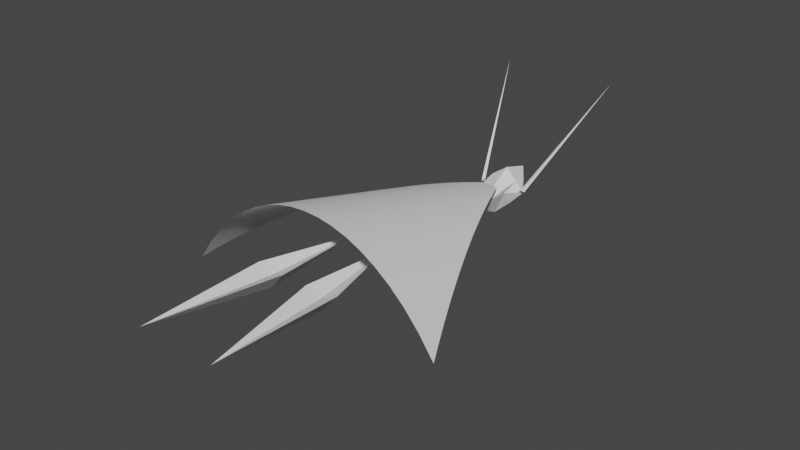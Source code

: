 # Source: Rain_Glider_MC.blend  (saved by Blender 4.0.36; exported with 4.5.12 LTS)
import bpy
from mathutils import Matrix  # noqa: F401  (used for matrix-valued properties, if any)

bpy.ops.wm.read_factory_settings(use_empty=True)
scene = bpy.context.scene
scene.name = 'Scene'

# ---- world
world_world = bpy.data.worlds.new('World'); scene.world = world_world
world_world.use_nodes = True; world_world.node_tree.nodes.clear()
_N = world_world.node_tree.nodes; _L = world_world.node_tree.links
n0 = _N.new('ShaderNodeOutputWorld'); n0.name = 'World Output'; n0.location = (300, 300)
n1 = _N.new('ShaderNodeBackground'); n1.name = 'Background'; n1.location = (10, 300)
n1.inputs[0].default_value = (0.05088, 0.05088, 0.05088, 1.0)
_L.new(n1.outputs[0], n0.inputs[0])
n0.is_active_output = True
world_world.color = (0.05088, 0.05088, 0.05088)
world_world.use_sun_shadow = False
world_world.sun_shadow_jitter_overblur = 0.0

# ---- meshes
me_ear_r_mesh = bpy.data.meshes.new('ear_r_mesh')
me_ear_r_mesh.from_pydata([(-0.01237, -0.02904, 0.01611), (0.1755, 0.2092, 1.29), (-0.01007, 0.002835, 0.01776), (0.01945, -0.03146, 0.01854), (0.02175, 0.0004119, 0.02019)], [], [(0, 1, 2), (2, 1, 4), (4, 1, 3), (3, 1, 0)])
_uv = me_ear_r_mesh.uv_layers.new(name='UVMap')
_uv.uv.foreach_set('vector', [0.375, 0.0, 0.625, 0.25, 0.375, 0.25, 0.375, 0.25, 0.625, 0.5, 0.375, 0.5, 0.375, 0.5, 0.625, 0.75, 0.375, 0.75, 0.375, 0.75, 0.625, 1.0, 0.375, 1.0])
me_ear_r_mesh.materials.append(None)
me_ear_r_mesh.use_remesh_fix_poles = True
me_ear_r_mesh.use_remesh_preserve_attributes = False
me_ear_r_mesh.update()
me_head_mesh = bpy.data.meshes.new('head_mesh')
me_head_mesh.from_pydata([(-9.537e-07, 0.01008, 0.1555), (5.662e-07, 0.1903, -0.0002527), (1.49e-07, 0.1855, 0.1309), (8.792e-07, -0.2306, -0.1191), (1.386e-06, 0.1646, -0.1137), (2.563e-06, -0.04688, -0.1843), (-1.532, -0.003003, 0.07813), (-1.534, 0.08041, 0.06618), (-1.533, 0.07059, -0.05021), (-1.533, -0.03015, -0.08387), (-1.533, -0.1034, 0.008809), (1.532, -0.003003, 0.07813), (1.533, -0.1034, 0.008809), (1.533, -0.03015, -0.08387), (1.533, 0.07059, -0.05021), (1.534, 0.08041, 0.06618), (2.213, 0.0008826, 0.02784), (2.214, -0.02917, 0.005978), (2.214, -0.006807, -0.02432), (2.214, 0.02346, -0.01397), (2.215, 0.02607, 0.02355), (-2.213, 0.0008826, 0.02784), (-2.215, 0.02607, 0.02355), (-2.214, 0.02346, -0.01397), (-2.214, -0.006807, -0.02432), (-2.214, -0.02917, 0.005978), (4.172e-07, -0.1705, -0.05042), (-4.47e-08, -0.1103, 0.01822), (-4.917e-07, -0.0501, 0.08687)], [], [(5, 13, 12, 3), (4, 1, 14), (8, 7, 2, 1), (8, 1, 14, 15, 11, 12, 3, 10, 6, 7), (4, 14, 13, 5), (0, 2, 7, 6), (10, 9, 5, 3), (0, 28, 27, 26, 3, 12, 11), (0, 11, 15, 2), (4, 8, 1), (2, 15, 14, 1), (4, 5, 9, 8), (8, 9, 24, 23), (14, 15, 20, 19), (0, 6, 10, 3, 26, 27, 28), (16, 17, 18, 19, 20), (13, 14, 19, 18), (11, 12, 17, 16), (12, 13, 18, 17), (15, 11, 16, 20), (21, 22, 23, 24, 25), (9, 10, 25, 24), (6, 7, 22, 21), (7, 8, 23, 22), (10, 6, 21, 25)])
_uv = me_head_mesh.uv_layers.new(name='UVMap')
_uv.uv.foreach_set('vector', [0.5, 0.5, 0.8517, 0.5, 0.8517, 0.6483, 0.5, 1.0, 1.0, 0.0, 0.9999, 8.467e-05, 1.0, 0.3522, 0.0, 0.6479, 0.1481, 0.5, 0.5, 0.5, 0.0, 1.0, 0.1479, 0.6478, 0.5, 1.0, 0.8521, 0.6478, 0.8519, 0.6116, 0.8514, 0.5005, 0.8517, 0.3517, 0.5, 8.465e-05, 0.1483, 0.3517, 0.1486, 0.5005, 0.1481, 0.6116, 1.0, 0.0, 1.0, 0.3517, 0.8517, 0.5, 0.5, 0.5, 0.5, 0.0, 0.5, 0.5, 0.1481, 0.5, 0.1486, 0.3514, 0.0, 0.6483, 0.1483, 0.5, 0.5, 0.5, 0.0, 1.0, 1.0, 0.0, 1.0, 2.117e-05, 1.0, 4.233e-05, 0.9999, 6.35e-05, 0.9999, 8.467e-05, 1.0, 0.3517, 1.0, 0.3514, 1.0, 0.0, 1.0, 0.3514, 0.8519, 0.5, 0.5, 0.5, 0.5, 0.0, 0.1483, 0.3517, 0.5, 8.465e-05, 0.5, 0.5, 0.8519, 0.5, 0.8521, 0.6479, 0.5, 1.0, 0.5, 0.0, 0.5, 0.5, 0.1483, 0.5, 0.1483, 0.3517, 0.1483, 0.3517, 0.1483, 0.5, 0.1483, 0.5, 0.1483, 0.3517, 0.8521, 0.6479, 0.8519, 0.5, 0.8519, 0.5, 0.8521, 0.6479, 0.5, 0.0, 0.1486, 0.3514, 0.1483, 0.3517, 0.5, 8.465e-05, 0.5, 6.349e-05, 0.5, 4.233e-05, 0.5, 2.116e-05, 1.0, 0.3514, 1.0, 0.3517, 0.8517, 0.5, 1.0, 0.3522, 0.8519, 0.5, 0.8517, 0.5, 1.0, 0.3517, 1.0, 0.3517, 0.8517, 0.5, 1.0, 0.3514, 1.0, 0.3517, 1.0, 0.3517, 1.0, 0.3514, 0.8517, 0.6483, 0.8517, 0.5, 0.8517, 0.5, 0.8517, 0.6483, 0.8519, 0.5, 1.0, 0.3514, 1.0, 0.3514, 0.8519, 0.5, 0.1486, 0.3514, 0.1481, 0.5, 0.1483, 0.3517, 0.1483, 0.5, 0.0, 0.6483, 0.1483, 0.5, 0.0, 0.6483, 0.0, 0.6483, 0.1483, 0.5, 0.1486, 0.3514, 0.1481, 0.5, 0.1481, 0.5, 0.1486, 0.3514, 0.1481, 0.6116, 0.1479, 0.6478, 0.1479, 0.6478, 0.1481, 0.6116, 0.1483, 0.3517, 0.1486, 0.5005, 0.1486, 0.5005, 0.1483, 0.3517])
me_head_mesh.materials.append(None)
me_head_mesh.use_remesh_fix_poles = True
me_head_mesh.use_remesh_preserve_attributes = False
me_head_mesh.update()
me_leg_l_mesh = bpy.data.meshes.new('leg_l_mesh')
me_leg_l_mesh.from_pydata([(0.0, 0.0, -4.371e-08), (-0.09546, 1.706, 0.01508), (-1.213, 1.0, -4.371e-08), (1.213, 1.0, -4.371e-08), (0.0, 1.0, 0.1034), (0.0, 1.0, 0.03627)], [], [(4, 3, 1), (0, 3, 4), (0, 4, 2), (2, 4, 1), (5, 1, 3), (0, 5, 3), (0, 2, 5), (2, 1, 5)])
_uv = me_leg_l_mesh.uv_layers.new(name='UVMap')
_uv.uv.foreach_set('vector', [0.5, 0.5, 1.0, 0.5, 0.5, 1.0, 1.0, 0.0, 1.0, 0.5, 0.5, 0.5, 0.5, 0.0, 0.5, 0.5, 0.0, 0.5, 0.0, 0.5, 0.5, 0.5, 0.0, 1.0, 0.5, 0.5, 0.5, 1.0, 1.0, 0.5, 1.0, 0.0, 0.5, 0.5, 1.0, 0.5, 0.5, 0.0, 0.0, 0.5, 0.5, 0.5, 0.0, 0.5, 0.0, 1.0, 0.5, 0.5])
me_leg_l_mesh.materials.append(None)
me_leg_l_mesh.use_remesh_fix_poles = True
me_leg_l_mesh.use_remesh_preserve_attributes = False
me_leg_l_mesh.update()
me_leg_r_mesh = bpy.data.meshes.new('leg_r_mesh')
me_leg_r_mesh.from_pydata([(0.0, 0.0, -4.371e-08), (0.09546, 1.706, 0.01508), (-1.213, 1.0, -4.371e-08), (1.213, 1.0, -4.371e-08), (0.0, 1.0, 0.1034), (0.0, 1.0, 0.03627)], [], [(4, 3, 1), (0, 3, 4), (0, 4, 2), (2, 4, 1), (5, 1, 3), (0, 5, 3), (0, 2, 5), (2, 1, 5)])
_uv = me_leg_r_mesh.uv_layers.new(name='UVMap')
_uv.uv.foreach_set('vector', [0.5, 0.5, 1.0, 0.5, 0.5, 1.0, 1.0, 0.0, 1.0, 0.5, 0.5, 0.5, 0.5, 0.0, 0.5, 0.5, 0.0, 0.5, 0.0, 0.5, 0.5, 0.5, 0.0, 1.0, 0.5, 0.5, 0.5, 1.0, 1.0, 0.5, 1.0, 0.0, 0.5, 0.5, 1.0, 0.5, 0.5, 0.0, 0.0, 0.5, 0.5, 0.5, 0.0, 0.5, 0.0, 1.0, 0.5, 0.5])
me_leg_r_mesh.materials.append(None)
me_leg_r_mesh.use_remesh_fix_poles = True
me_leg_r_mesh.use_remesh_preserve_attributes = False
me_leg_r_mesh.update()
me_clock_mesh = bpy.data.meshes.new('clock_mesh')
me_clock_mesh.from_pydata([(-1.0, -0.8742, -0.4694), (1.0, -0.8742, -0.4694), (-0.07183, 0.9548, 0.1689), (0.07183, 0.9548, 0.1689), (-0.1234, 0.8451, 0.1633), (-0.175, 0.7363, 0.1548), (-0.2265, 0.6283, 0.1432), (-0.2781, 0.5211, 0.1287), (-0.3297, 0.4147, 0.111), (-0.3812, 0.3092, 0.09011), (-0.4328, 0.2045, 0.06597), (-0.4844, 0.1006, 0.0391), (-0.5359, -0.001992, 0.007434), (-0.5875, -0.1038, -0.02726), (-0.639, -0.2046, -0.06581), (-0.6906, -0.3043, -0.1084), (-0.7422, -0.4028, -0.1554), (-0.7937, -0.5001, -0.207), (-0.8453, -0.596, -0.2637), (-0.8969, -0.6905, -0.3259), (-0.9484, -0.7833, -0.3942), (-0.8889, -0.9154, -0.3159), (-0.7778, -0.949, -0.1905), (-0.6667, -0.9764, -0.08812), (-0.5556, -0.9986, -0.005339), (-0.4444, -1.016, 0.06005), (-0.3333, -1.029, 0.1096), (-0.2222, -1.039, 0.1443), (-0.1111, -1.044, 0.1649), (-2.235e-08, -1.046, 0.1717), (0.1111, -1.044, 0.1649), (0.2222, -1.039, 0.1443), (0.3333, -1.029, 0.1096), (0.4444, -1.016, 0.06005), (0.5556, -0.9986, -0.005339), (0.6667, -0.9764, -0.08812), (0.7778, -0.949, -0.1905), (0.8889, -0.9154, -0.3159), (0.9484, -0.7833, -0.3942), (0.8969, -0.6905, -0.3259), (0.8453, -0.596, -0.2637), (0.7937, -0.5001, -0.207), (0.7422, -0.4028, -0.1554), (0.6906, -0.3043, -0.1084), (0.639, -0.2046, -0.06581), (0.5875, -0.1038, -0.02726), (0.5359, -0.001992, 0.007434), (0.4844, 0.1006, 0.0391), (0.4328, 0.2045, 0.06597), (0.3812, 0.3092, 0.09011), (0.3297, 0.4147, 0.111), (0.2781, 0.5211, 0.1287), (0.2265, 0.6283, 0.1432), (0.175, 0.7363, 0.1548), (0.1234, 0.8451, 0.1633), (0.06385, 0.9546, 0.1695), (0.05587, 0.9545, 0.17), (0.04789, 0.9543, 0.1704), (0.03991, 0.9542, 0.1708), (0.03192, 0.9541, 0.1711), (0.02394, 0.9541, 0.1714), (0.01596, 0.954, 0.1716), (0.007981, 0.954, 0.1717), (1.863e-09, 0.954, 0.1717), (-0.007981, 0.954, 0.1717), (-0.01596, 0.954, 0.1716), (-0.02394, 0.9541, 0.1714), (-0.03192, 0.9541, 0.1711), (-0.03991, 0.9542, 0.1708), (-0.04789, 0.9543, 0.1704), (-0.05587, 0.9545, 0.17), (-0.06385, 0.9546, 0.1695), (-0.8431, -0.8189, -0.2611), (-0.7972, -0.7213, -0.2107), (-0.7514, -0.6227, -0.1643), (-0.7055, -0.523, -0.1216), (-0.6597, -0.4224, -0.08239), (-0.6139, -0.3209, -0.0465), (-0.568, -0.2185, -0.01374), (-0.5222, -0.1154, 0.01603), (-0.4764, -0.01151, 0.04294), (-0.4305, 0.09294, 0.06783), (-0.3847, 0.1985, 0.08859), (-0.3389, 0.3045, 0.1075), (-0.293, 0.4113, 0.1239), (-0.2472, 0.5186, 0.1378), (-0.2014, 0.6267, 0.1492), (-0.1555, 0.7354, 0.1583), (-0.1097, 0.8447, 0.1651), (-0.7377, -0.8484, -0.1511), (-0.6976, -0.7471, -0.1145), (-0.6575, -0.6451, -0.08055), (-0.6174, -0.5424, -0.04911), (-0.5772, -0.4391, -0.02008), (-0.5371, -0.3351, 0.006652), (-0.497, -0.2306, 0.03116), (-0.4569, -0.1255, 0.05352), (-0.4168, -0.01977, 0.0738), (-0.3767, 0.08623, 0.09287), (-0.3366, 0.1932, 0.1083), (-0.2965, 0.3005, 0.1227), (-0.2564, 0.4082, 0.1352), (-0.2163, 0.5165, 0.1458), (-0.1762, 0.6253, 0.1545), (-0.1361, 0.7345, 0.1615), (-0.09597, 0.8442, 0.1666), (-0.6323, -0.8727, -0.06053), (-0.5979, -0.7685, -0.03474), (-0.5635, -0.6638, -0.01068), (-0.5292, -0.5587, 0.0117), (-0.4948, -0.4531, 0.03247), (-0.4604, -0.3472, 0.05166), (-0.426, -0.2408, 0.06933), (-0.3917, -0.134, 0.08549), (-0.3573, -0.02685, 0.1002), (-0.3229, 0.08047, 0.1143), (-0.2885, 0.1886, 0.1253), (-0.2541, 0.2969, 0.1358), (-0.2198, 0.4056, 0.1449), (-0.1854, 0.5146, 0.1527), (-0.151, 0.624, 0.1591), (-0.1166, 0.7338, 0.1642), (-0.08226, 0.8439, 0.168), (-0.5269, -0.8924, 0.01311), (-0.4983, -0.7859, 0.03044), (-0.4696, -0.6792, 0.04668), (-0.441, -0.5721, 0.06184), (-0.4123, -0.4648, 0.07595), (-0.3837, -0.3572, 0.08904), (-0.355, -0.2493, 0.1011), (-0.3264, -0.1412, 0.1122), (-0.2977, -0.03277, 0.1223), (-0.2691, 0.07565, 0.1324), (-0.2404, 0.1848, 0.1396), (-0.2118, 0.294, 0.1468), (-0.1831, 0.4034, 0.1531), (-0.1545, 0.5131, 0.1585), (-0.1258, 0.623, 0.163), (-0.0972, 0.7332, 0.1665), (-0.06855, 0.8436, 0.1691), (-0.4215, -0.9081, 0.07153), (-0.3986, -0.7998, 0.08234), (-0.3757, -0.6915, 0.0925), (-0.3528, -0.5829, 0.102), (-0.3299, -0.4742, 0.1109), (-0.3069, -0.3653, 0.1191), (-0.284, -0.2562, 0.1268), (-0.2611, -0.147, 0.1338), (-0.2382, -0.03757, 0.1402), (-0.2153, 0.07173, 0.147), (-0.1923, 0.1817, 0.1512), (-0.1694, 0.2916, 0.1558), (-0.1465, 0.4016, 0.1598), (-0.1236, 0.5118, 0.1633), (-0.1007, 0.6222, 0.1661), (-0.07776, 0.7327, 0.1684), (-0.05484, 0.8433, 0.17), (-0.3161, -0.9199, 0.1159), (-0.299, -0.8104, 0.1219), (-0.2818, -0.7008, 0.1275), (-0.2646, -0.5911, 0.1328), (-0.2474, -0.4813, 0.1377), (-0.2302, -0.3715, 0.1423), (-0.213, -0.2615, 0.1465), (-0.1958, -0.1514, 0.1505), (-0.1786, -0.04128, 0.154), (-0.1615, 0.06869, 0.1583), (-0.1443, 0.1793, 0.1602), (-0.1271, 0.2897, 0.1628), (-0.1099, 0.4002, 0.165), (-0.0927, 0.5108, 0.167), (-0.07551, 0.6215, 0.1686), (-0.05832, 0.7323, 0.1698), (-0.04113, 0.8431, 0.1708), (-0.2108, -0.9283, 0.1471), (-0.1993, -0.8179, 0.1497), (-0.1878, -0.7074, 0.1522), (-0.1764, -0.5969, 0.1545), (-0.1649, -0.4864, 0.1567), (-0.1535, -0.3759, 0.1587), (-0.142, -0.2652, 0.1606), (-0.1306, -0.1546, 0.1623), (-0.1191, -0.04391, 0.1639), (-0.1076, 0.06654, 0.1664), (-0.09617, 0.1776, 0.1666), (-0.08472, 0.2884, 0.1677), (-0.07326, 0.3992, 0.1687), (-0.0618, 0.5101, 0.1696), (-0.05034, 0.621, 0.1703), (-0.03888, 0.732, 0.1709), (-0.02742, 0.843, 0.1713), (-0.1054, -0.9333, 0.1656), (-0.09965, -0.8223, 0.1662), (-0.09392, -0.7114, 0.1668), (-0.08819, -0.6004, 0.1674), (-0.08246, -0.4894, 0.168), (-0.07673, -0.3785, 0.1685), (-0.07101, -0.2675, 0.1689), (-0.06528, -0.1565, 0.1694), (-0.05955, -0.04549, 0.1698), (-0.05382, 0.06525, 0.1712), (-0.04809, 0.1766, 0.1704), (-0.04236, 0.2876, 0.1707), (-0.03663, 0.3986, 0.171), (-0.0309, 0.5097, 0.1712), (-0.02517, 0.6208, 0.1714), (-0.01944, 0.7318, 0.1715), (-0.01371, 0.8429, 0.1716), (-2.101e-08, -0.9349, 0.1717), (-1.966e-08, -0.8238, 0.1717), (-1.832e-08, -0.7127, 0.1717), (-1.697e-08, -0.6016, 0.1717), (-1.563e-08, -0.4905, 0.1717), (-1.428e-08, -0.3793, 0.1717), (-1.294e-08, -0.2682, 0.1717), (-1.159e-08, -0.1571, 0.1717), (-1.024e-08, -0.04601, 0.1717), (-1.156e-08, 0.06482, 0.1728), (-7.554e-09, 0.1762, 0.1717), (-6.209e-09, 0.2873, 0.1717), (-4.864e-09, 0.3984, 0.1717), (-3.518e-09, 0.5095, 0.1717), (-2.173e-09, 0.6207, 0.1717), (-8.278e-10, 0.7318, 0.1717), (5.174e-10, 0.8429, 0.1717), (0.1054, -0.9333, 0.1656), (0.09965, -0.8223, 0.1662), (0.09392, -0.7114, 0.1668), (0.08819, -0.6004, 0.1674), (0.08246, -0.4894, 0.168), (0.07673, -0.3785, 0.1685), (0.07101, -0.2675, 0.1689), (0.06528, -0.1565, 0.1694), (0.05955, -0.04549, 0.1698), (0.05382, 0.06525, 0.1712), (0.04809, 0.1766, 0.1704), (0.04236, 0.2876, 0.1707), (0.03663, 0.3986, 0.171), (0.0309, 0.5097, 0.1712), (0.02517, 0.6208, 0.1714), (0.01944, 0.7318, 0.1715), (0.01371, 0.8429, 0.1716), (0.2108, -0.9283, 0.1471), (0.1993, -0.8179, 0.1497), (0.1878, -0.7074, 0.1522), (0.1764, -0.5969, 0.1545), (0.1649, -0.4864, 0.1567), (0.1535, -0.3759, 0.1587), (0.142, -0.2652, 0.1606), (0.1306, -0.1546, 0.1623), (0.1191, -0.04391, 0.1639), (0.1076, 0.06654, 0.1664), (0.09617, 0.1776, 0.1666), (0.08472, 0.2884, 0.1677), (0.07326, 0.3992, 0.1687), (0.0618, 0.5101, 0.1696), (0.05034, 0.621, 0.1703), (0.03888, 0.732, 0.1709), (0.02742, 0.843, 0.1713), (0.3161, -0.9199, 0.1159), (0.299, -0.8104, 0.1219), (0.2818, -0.7008, 0.1275), (0.2646, -0.5911, 0.1328), (0.2474, -0.4813, 0.1377), (0.2302, -0.3715, 0.1423), (0.213, -0.2615, 0.1465), (0.1958, -0.1514, 0.1505), (0.1786, -0.04128, 0.154), (0.1615, 0.06869, 0.1583), (0.1443, 0.1793, 0.1602), (0.1271, 0.2897, 0.1628), (0.1099, 0.4002, 0.165), (0.0927, 0.5108, 0.167), (0.07551, 0.6215, 0.1686), (0.05832, 0.7323, 0.1698), (0.04113, 0.8431, 0.1708), (0.4215, -0.9081, 0.07153), (0.3986, -0.7998, 0.08234), (0.3757, -0.6915, 0.0925), (0.3528, -0.5829, 0.102), (0.3299, -0.4742, 0.1109), (0.3069, -0.3653, 0.1191), (0.284, -0.2562, 0.1268), (0.2611, -0.147, 0.1338), (0.2382, -0.03757, 0.1402), (0.2153, 0.07173, 0.147), (0.1923, 0.1817, 0.1512), (0.1694, 0.2916, 0.1558), (0.1465, 0.4016, 0.1598), (0.1236, 0.5118, 0.1633), (0.1007, 0.6222, 0.1661), (0.07776, 0.7327, 0.1684), (0.05484, 0.8433, 0.17), (0.5269, -0.8924, 0.01311), (0.4983, -0.7859, 0.03044), (0.4696, -0.6792, 0.04668), (0.441, -0.5721, 0.06184), (0.4123, -0.4648, 0.07595), (0.3837, -0.3572, 0.08904), (0.355, -0.2493, 0.1011), (0.3264, -0.1412, 0.1122), (0.2977, -0.03277, 0.1223), (0.2691, 0.07565, 0.1324), (0.2404, 0.1848, 0.1396), (0.2118, 0.294, 0.1468), (0.1831, 0.4034, 0.1531), (0.1545, 0.5131, 0.1585), (0.1258, 0.623, 0.163), (0.0972, 0.7332, 0.1665), (0.06855, 0.8436, 0.1691), (0.6323, -0.8727, -0.06053), (0.5979, -0.7685, -0.03474), (0.5635, -0.6638, -0.01068), (0.5292, -0.5587, 0.0117), (0.4948, -0.4531, 0.03247), (0.4604, -0.3472, 0.05166), (0.426, -0.2408, 0.06933), (0.3917, -0.134, 0.08549), (0.3573, -0.02685, 0.1002), (0.3229, 0.08047, 0.1143), (0.2885, 0.1886, 0.1253), (0.2541, 0.2969, 0.1358), (0.2198, 0.4056, 0.1449), (0.1854, 0.5146, 0.1527), (0.151, 0.624, 0.1591), (0.1166, 0.7338, 0.1642), (0.08226, 0.8439, 0.168), (0.7377, -0.8484, -0.1511), (0.6976, -0.7471, -0.1145), (0.6575, -0.6451, -0.08055), (0.6174, -0.5424, -0.04911), (0.5772, -0.4391, -0.02008), (0.5371, -0.3351, 0.006652), (0.497, -0.2306, 0.03116), (0.4569, -0.1255, 0.05352), (0.4168, -0.01977, 0.0738), (0.3767, 0.08623, 0.09287), (0.3366, 0.1932, 0.1083), (0.2965, 0.3005, 0.1227), (0.2564, 0.4082, 0.1352), (0.2163, 0.5165, 0.1458), (0.1762, 0.6253, 0.1545), (0.1361, 0.7345, 0.1615), (0.09597, 0.8442, 0.1666), (0.8431, -0.8189, -0.2611), (0.7972, -0.7213, -0.2107), (0.7514, -0.6227, -0.1643), (0.7055, -0.523, -0.1216), (0.6597, -0.4224, -0.08239), (0.6139, -0.3209, -0.0465), (0.568, -0.2185, -0.01374), (0.5222, -0.1154, 0.01603), (0.4764, -0.01151, 0.04294), (0.4305, 0.09294, 0.06783), (0.3847, 0.1985, 0.08859), (0.3389, 0.3045, 0.1075), (0.293, 0.4113, 0.1239), (0.2472, 0.5186, 0.1378), (0.2014, 0.6267, 0.1492), (0.1555, 0.7354, 0.1583), (0.1097, 0.8447, 0.1651)], [], [(360, 54, 3, 55), (4, 88, 71, 2), (88, 105, 70, 71), (105, 122, 69, 70), (122, 139, 68, 69), (139, 156, 67, 68), (156, 173, 66, 67), (173, 190, 65, 66), (190, 207, 64, 65), (207, 224, 63, 64), (224, 241, 62, 63), (241, 258, 61, 62), (258, 275, 60, 61), (275, 292, 59, 60), (292, 309, 58, 59), (309, 326, 57, 58), (326, 343, 56, 57), (343, 360, 55, 56), (0, 21, 72, 20), (20, 72, 73, 19), (19, 73, 74, 18), (18, 74, 75, 17), (17, 75, 76, 16), (16, 76, 77, 15), (15, 77, 78, 14), (14, 78, 79, 13), (13, 79, 80, 12), (12, 80, 81, 11), (11, 81, 82, 10), (10, 82, 83, 9), (9, 83, 84, 8), (8, 84, 85, 7), (7, 85, 86, 6), (6, 86, 87, 5), (5, 87, 88, 4), (21, 22, 89, 72), (72, 89, 90, 73), (73, 90, 91, 74), (74, 91, 92, 75), (75, 92, 93, 76), (76, 93, 94, 77), (77, 94, 95, 78), (78, 95, 96, 79), (79, 96, 97, 80), (80, 97, 98, 81), (81, 98, 99, 82), (82, 99, 100, 83), (83, 100, 101, 84), (84, 101, 102, 85), (85, 102, 103, 86), (86, 103, 104, 87), (87, 104, 105, 88), (22, 23, 106, 89), (89, 106, 107, 90), (90, 107, 108, 91), (91, 108, 109, 92), (92, 109, 110, 93), (93, 110, 111, 94), (94, 111, 112, 95), (95, 112, 113, 96), (96, 113, 114, 97), (97, 114, 115, 98), (98, 115, 116, 99), (99, 116, 117, 100), (100, 117, 118, 101), (101, 118, 119, 102), (102, 119, 120, 103), (103, 120, 121, 104), (104, 121, 122, 105), (23, 24, 123, 106), (106, 123, 124, 107), (107, 124, 125, 108), (108, 125, 126, 109), (109, 126, 127, 110), (110, 127, 128, 111), (111, 128, 129, 112), (112, 129, 130, 113), (113, 130, 131, 114), (114, 131, 132, 115), (115, 132, 133, 116), (116, 133, 134, 117), (117, 134, 135, 118), (118, 135, 136, 119), (119, 136, 137, 120), (120, 137, 138, 121), (121, 138, 139, 122), (24, 25, 140, 123), (123, 140, 141, 124), (124, 141, 142, 125), (125, 142, 143, 126), (126, 143, 144, 127), (127, 144, 145, 128), (128, 145, 146, 129), (129, 146, 147, 130), (130, 147, 148, 131), (131, 148, 149, 132), (132, 149, 150, 133), (133, 150, 151, 134), (134, 151, 152, 135), (135, 152, 153, 136), (136, 153, 154, 137), (137, 154, 155, 138), (138, 155, 156, 139), (25, 26, 157, 140), (140, 157, 158, 141), (141, 158, 159, 142), (142, 159, 160, 143), (143, 160, 161, 144), (144, 161, 162, 145), (145, 162, 163, 146), (146, 163, 164, 147), (147, 164, 165, 148), (148, 165, 166, 149), (149, 166, 167, 150), (150, 167, 168, 151), (151, 168, 169, 152), (152, 169, 170, 153), (153, 170, 171, 154), (154, 171, 172, 155), (155, 172, 173, 156), (26, 27, 174, 157), (157, 174, 175, 158), (158, 175, 176, 159), (159, 176, 177, 160), (160, 177, 178, 161), (161, 178, 179, 162), (162, 179, 180, 163), (163, 180, 181, 164), (164, 181, 182, 165), (165, 182, 183, 166), (166, 183, 184, 167), (167, 184, 185, 168), (168, 185, 186, 169), (169, 186, 187, 170), (170, 187, 188, 171), (171, 188, 189, 172), (172, 189, 190, 173), (27, 28, 191, 174), (174, 191, 192, 175), (175, 192, 193, 176), (176, 193, 194, 177), (177, 194, 195, 178), (178, 195, 196, 179), (179, 196, 197, 180), (180, 197, 198, 181), (181, 198, 199, 182), (182, 199, 200, 183), (183, 200, 201, 184), (184, 201, 202, 185), (185, 202, 203, 186), (186, 203, 204, 187), (187, 204, 205, 188), (188, 205, 206, 189), (189, 206, 207, 190), (28, 29, 208, 191), (191, 208, 209, 192), (192, 209, 210, 193), (193, 210, 211, 194), (194, 211, 212, 195), (195, 212, 213, 196), (196, 213, 214, 197), (197, 214, 215, 198), (198, 215, 216, 199), (199, 216, 217, 200), (200, 217, 218, 201), (201, 218, 219, 202), (202, 219, 220, 203), (203, 220, 221, 204), (204, 221, 222, 205), (205, 222, 223, 206), (206, 223, 224, 207), (29, 30, 225, 208), (208, 225, 226, 209), (209, 226, 227, 210), (210, 227, 228, 211), (211, 228, 229, 212), (212, 229, 230, 213), (213, 230, 231, 214), (214, 231, 232, 215), (215, 232, 233, 216), (216, 233, 234, 217), (217, 234, 235, 218), (218, 235, 236, 219), (219, 236, 237, 220), (220, 237, 238, 221), (221, 238, 239, 222), (222, 239, 240, 223), (223, 240, 241, 224), (30, 31, 242, 225), (225, 242, 243, 226), (226, 243, 244, 227), (227, 244, 245, 228), (228, 245, 246, 229), (229, 246, 247, 230), (230, 247, 248, 231), (231, 248, 249, 232), (232, 249, 250, 233), (233, 250, 251, 234), (234, 251, 252, 235), (235, 252, 253, 236), (236, 253, 254, 237), (237, 254, 255, 238), (238, 255, 256, 239), (239, 256, 257, 240), (240, 257, 258, 241), (31, 32, 259, 242), (242, 259, 260, 243), (243, 260, 261, 244), (244, 261, 262, 245), (245, 262, 263, 246), (246, 263, 264, 247), (247, 264, 265, 248), (248, 265, 266, 249), (249, 266, 267, 250), (250, 267, 268, 251), (251, 268, 269, 252), (252, 269, 270, 253), (253, 270, 271, 254), (254, 271, 272, 255), (255, 272, 273, 256), (256, 273, 274, 257), (257, 274, 275, 258), (32, 33, 276, 259), (259, 276, 277, 260), (260, 277, 278, 261), (261, 278, 279, 262), (262, 279, 280, 263), (263, 280, 281, 264), (264, 281, 282, 265), (265, 282, 283, 266), (266, 283, 284, 267), (267, 284, 285, 268), (268, 285, 286, 269), (269, 286, 287, 270), (270, 287, 288, 271), (271, 288, 289, 272), (272, 289, 290, 273), (273, 290, 291, 274), (274, 291, 292, 275), (33, 34, 293, 276), (276, 293, 294, 277), (277, 294, 295, 278), (278, 295, 296, 279), (279, 296, 297, 280), (280, 297, 298, 281), (281, 298, 299, 282), (282, 299, 300, 283), (283, 300, 301, 284), (284, 301, 302, 285), (285, 302, 303, 286), (286, 303, 304, 287), (287, 304, 305, 288), (288, 305, 306, 289), (289, 306, 307, 290), (290, 307, 308, 291), (291, 308, 309, 292), (34, 35, 310, 293), (293, 310, 311, 294), (294, 311, 312, 295), (295, 312, 313, 296), (296, 313, 314, 297), (297, 314, 315, 298), (298, 315, 316, 299), (299, 316, 317, 300), (300, 317, 318, 301), (301, 318, 319, 302), (302, 319, 320, 303), (303, 320, 321, 304), (304, 321, 322, 305), (305, 322, 323, 306), (306, 323, 324, 307), (307, 324, 325, 308), (308, 325, 326, 309), (35, 36, 327, 310), (310, 327, 328, 311), (311, 328, 329, 312), (312, 329, 330, 313), (313, 330, 331, 314), (314, 331, 332, 315), (315, 332, 333, 316), (316, 333, 334, 317), (317, 334, 335, 318), (318, 335, 336, 319), (319, 336, 337, 320), (320, 337, 338, 321), (321, 338, 339, 322), (322, 339, 340, 323), (323, 340, 341, 324), (324, 341, 342, 325), (325, 342, 343, 326), (36, 37, 344, 327), (327, 344, 345, 328), (328, 345, 346, 329), (329, 346, 347, 330), (330, 347, 348, 331), (331, 348, 349, 332), (332, 349, 350, 333), (333, 350, 351, 334), (334, 351, 352, 335), (335, 352, 353, 336), (336, 353, 354, 337), (337, 354, 355, 338), (338, 355, 356, 339), (339, 356, 357, 340), (340, 357, 358, 341), (341, 358, 359, 342), (342, 359, 360, 343), (37, 1, 38, 344), (344, 38, 39, 345), (345, 39, 40, 346), (346, 40, 41, 347), (347, 41, 42, 348), (348, 42, 43, 349), (349, 43, 44, 350), (350, 44, 45, 351), (351, 45, 46, 352), (352, 46, 47, 353), (353, 47, 48, 354), (354, 48, 49, 355), (355, 49, 50, 356), (356, 50, 51, 357), (357, 51, 52, 358), (358, 52, 53, 359), (359, 53, 54, 360)])
me_clock_mesh.polygons.foreach_set('use_smooth', [True] * 324)
_uv = me_clock_mesh.uv_layers.new(name='UVMap')
_uv.uv.foreach_set('vector', [0.9444, 0.9444, 1.0, 0.9444, 1.0, 1.0, 0.9444, 1.0, 0.0, 0.9444, 0.05556, 0.9444, 0.05556, 1.0, 0.0, 1.0, 0.05556, 0.9444, 0.1111, 0.9444, 0.1111, 1.0, 0.05556, 1.0, 0.1111, 0.9444, 0.1667, 0.9444, 0.1667, 1.0, 0.1111, 1.0, 0.1667, 0.9444, 0.2222, 0.9444, 0.2222, 1.0, 0.1667, 1.0, 0.2222, 0.9444, 0.2778, 0.9444, 0.2778, 1.0, 0.2222, 1.0, 0.2778, 0.9444, 0.3333, 0.9444, 0.3333, 1.0, 0.2778, 1.0, 0.3333, 0.9444, 0.3889, 0.9444, 0.3889, 1.0, 0.3333, 1.0, 0.3889, 0.9444, 0.4444, 0.9444, 0.4444, 1.0, 0.3889, 1.0, 0.4444, 0.9444, 0.5, 0.9444, 0.5, 1.0, 0.4444, 1.0, 0.5, 0.9444, 0.5556, 0.9444, 0.5556, 1.0, 0.5, 1.0, 0.5556, 0.9444, 0.6111, 0.9444, 0.6111, 1.0, 0.5556, 1.0, 0.6111, 0.9444, 0.6667, 0.9444, 0.6667, 1.0, 0.6111, 1.0, 0.6667, 0.9444, 0.7222, 0.9444, 0.7222, 1.0, 0.6667, 1.0, 0.7222, 0.9444, 0.7778, 0.9444, 0.7778, 1.0, 0.7222, 1.0, 0.7778, 0.9444, 0.8333, 0.9444, 0.8333, 1.0, 0.7778, 1.0, 0.8333, 0.9444, 0.8889, 0.9444, 0.8889, 1.0, 0.8333, 1.0, 0.8889, 0.9444, 0.9444, 0.9444, 0.9444, 1.0, 0.8889, 1.0, 0.0, 0.0, 0.05556, 0.0, 0.05556, 0.05556, 0.0, 0.05556, 0.0, 0.05556, 0.05556, 0.05556, 0.05556, 0.1111, 0.0, 0.1111, 0.0, 0.1111, 0.05556, 0.1111, 0.05556, 0.1667, 0.0, 0.1667, 0.0, 0.1667, 0.05556, 0.1667, 0.05556, 0.2222, 0.0, 0.2222, 0.0, 0.2222, 0.05556, 0.2222, 0.05556, 0.2778, 0.0, 0.2778, 0.0, 0.2778, 0.05556, 0.2778, 0.05556, 0.3333, 0.0, 0.3333, 0.0, 0.3333, 0.05556, 0.3333, 0.05556, 0.3889, 0.0, 0.3889, 0.0, 0.3889, 0.05556, 0.3889, 0.05556, 0.4444, 0.0, 0.4444, 0.0, 0.4444, 0.05556, 0.4444, 0.05556, 0.5, 0.0, 0.5, 0.0, 0.5, 0.05556, 0.5, 0.05556, 0.5556, 0.0, 0.5556, 0.0, 0.5556, 0.05556, 0.5556, 0.05556, 0.6111, 0.0, 0.6111, 0.0, 0.6111, 0.05556, 0.6111, 0.05556, 0.6667, 0.0, 0.6667, 0.0, 0.6667, 0.05556, 0.6667, 0.05556, 0.7222, 0.0, 0.7222, 0.0, 0.7222, 0.05556, 0.7222, 0.05556, 0.7778, 0.0, 0.7778, 0.0, 0.7778, 0.05556, 0.7778, 0.05556, 0.8333, 0.0, 0.8333, 0.0, 0.8333, 0.05556, 0.8333, 0.05556, 0.8889, 0.0, 0.8889, 0.0, 0.8889, 0.05556, 0.8889, 0.05556, 0.9444, 0.0, 0.9444, 0.05556, 0.0, 0.1111, 0.0, 0.1111, 0.05556, 0.05556, 0.05556, 0.05556, 0.05556, 0.1111, 0.05556, 0.1111, 0.1111, 0.05556, 0.1111, 0.05556, 0.1111, 0.1111, 0.1111, 0.1111, 0.1667, 0.05556, 0.1667, 0.05556, 0.1667, 0.1111, 0.1667, 0.1111, 0.2222, 0.05556, 0.2222, 0.05556, 0.2222, 0.1111, 0.2222, 0.1111, 0.2778, 0.05556, 0.2778, 0.05556, 0.2778, 0.1111, 0.2778, 0.1111, 0.3333, 0.05556, 0.3333, 0.05556, 0.3333, 0.1111, 0.3333, 0.1111, 0.3889, 0.05556, 0.3889, 0.05556, 0.3889, 0.1111, 0.3889, 0.1111, 0.4444, 0.05556, 0.4444, 0.05556, 0.4444, 0.1111, 0.4444, 0.1111, 0.5, 0.05556, 0.5, 0.05556, 0.5, 0.1111, 0.5, 0.1111, 0.5556, 0.05556, 0.5556, 0.05556, 0.5556, 0.1111, 0.5556, 0.1111, 0.6111, 0.05556, 0.6111, 0.05556, 0.6111, 0.1111, 0.6111, 0.1111, 0.6667, 0.05556, 0.6667, 0.05556, 0.6667, 0.1111, 0.6667, 0.1111, 0.7222, 0.05556, 0.7222, 0.05556, 0.7222, 0.1111, 0.7222, 0.1111, 0.7778, 0.05556, 0.7778, 0.05556, 0.7778, 0.1111, 0.7778, 0.1111, 0.8333, 0.05556, 0.8333, 0.05556, 0.8333, 0.1111, 0.8333, 0.1111, 0.8889, 0.05556, 0.8889, 0.05556, 0.8889, 0.1111, 0.8889, 0.1111, 0.9444, 0.05556, 0.9444, 0.1111, 0.0, 0.1667, 0.0, 0.1667, 0.05556, 0.1111, 0.05556, 0.1111, 0.05556, 0.1667, 0.05556, 0.1667, 0.1111, 0.1111, 0.1111, 0.1111, 0.1111, 0.1667, 0.1111, 0.1667, 0.1667, 0.1111, 0.1667, 0.1111, 0.1667, 0.1667, 0.1667, 0.1667, 0.2222, 0.1111, 0.2222, 0.1111, 0.2222, 0.1667, 0.2222, 0.1667, 0.2778, 0.1111, 0.2778, 0.1111, 0.2778, 0.1667, 0.2778, 0.1667, 0.3333, 0.1111, 0.3333, 0.1111, 0.3333, 0.1667, 0.3333, 0.1667, 0.3889, 0.1111, 0.3889, 0.1111, 0.3889, 0.1667, 0.3889, 0.1667, 0.4444, 0.1111, 0.4444, 0.1111, 0.4444, 0.1667, 0.4444, 0.1667, 0.5, 0.1111, 0.5, 0.1111, 0.5, 0.1667, 0.5, 0.1667, 0.5556, 0.1111, 0.5556, 0.1111, 0.5556, 0.1667, 0.5556, 0.1667, 0.6111, 0.1111, 0.6111, 0.1111, 0.6111, 0.1667, 0.6111, 0.1667, 0.6667, 0.1111, 0.6667, 0.1111, 0.6667, 0.1667, 0.6667, 0.1667, 0.7222, 0.1111, 0.7222, 0.1111, 0.7222, 0.1667, 0.7222, 0.1667, 0.7778, 0.1111, 0.7778, 0.1111, 0.7778, 0.1667, 0.7778, 0.1667, 0.8333, 0.1111, 0.8333, 0.1111, 0.8333, 0.1667, 0.8333, 0.1667, 0.8889, 0.1111, 0.8889, 0.1111, 0.8889, 0.1667, 0.8889, 0.1667, 0.9444, 0.1111, 0.9444, 0.1667, 0.0, 0.2222, 0.0, 0.2222, 0.05556, 0.1667, 0.05556, 0.1667, 0.05556, 0.2222, 0.05556, 0.2222, 0.1111, 0.1667, 0.1111, 0.1667, 0.1111, 0.2222, 0.1111, 0.2222, 0.1667, 0.1667, 0.1667, 0.1667, 0.1667, 0.2222, 0.1667, 0.2222, 0.2222, 0.1667, 0.2222, 0.1667, 0.2222, 0.2222, 0.2222, 0.2222, 0.2778, 0.1667, 0.2778, 0.1667, 0.2778, 0.2222, 0.2778, 0.2222, 0.3333, 0.1667, 0.3333, 0.1667, 0.3333, 0.2222, 0.3333, 0.2222, 0.3889, 0.1667, 0.3889, 0.1667, 0.3889, 0.2222, 0.3889, 0.2222, 0.4444, 0.1667, 0.4444, 0.1667, 0.4444, 0.2222, 0.4444, 0.2222, 0.5, 0.1667, 0.5, 0.1667, 0.5, 0.2222, 0.5, 0.2222, 0.5556, 0.1667, 0.5556, 0.1667, 0.5556, 0.2222, 0.5556, 0.2222, 0.6111, 0.1667, 0.6111, 0.1667, 0.6111, 0.2222, 0.6111, 0.2222, 0.6667, 0.1667, 0.6667, 0.1667, 0.6667, 0.2222, 0.6667, 0.2222, 0.7222, 0.1667, 0.7222, 0.1667, 0.7222, 0.2222, 0.7222, 0.2222, 0.7778, 0.1667, 0.7778, 0.1667, 0.7778, 0.2222, 0.7778, 0.2222, 0.8333, 0.1667, 0.8333, 0.1667, 0.8333, 0.2222, 0.8333, 0.2222, 0.8889, 0.1667, 0.8889, 0.1667, 0.8889, 0.2222, 0.8889, 0.2222, 0.9444, 0.1667, 0.9444, 0.2222, 0.0, 0.2778, 0.0, 0.2778, 0.05556, 0.2222, 0.05556, 0.2222, 0.05556, 0.2778, 0.05556, 0.2778, 0.1111, 0.2222, 0.1111, 0.2222, 0.1111, 0.2778, 0.1111, 0.2778, 0.1667, 0.2222, 0.1667, 0.2222, 0.1667, 0.2778, 0.1667, 0.2778, 0.2222, 0.2222, 0.2222, 0.2222, 0.2222, 0.2778, 0.2222, 0.2778, 0.2778, 0.2222, 0.2778, 0.2222, 0.2778, 0.2778, 0.2778, 0.2778, 0.3333, 0.2222, 0.3333, 0.2222, 0.3333, 0.2778, 0.3333, 0.2778, 0.3889, 0.2222, 0.3889, 0.2222, 0.3889, 0.2778, 0.3889, 0.2778, 0.4444, 0.2222, 0.4444, 0.2222, 0.4444, 0.2778, 0.4444, 0.2778, 0.5, 0.2222, 0.5, 0.2222, 0.5, 0.2778, 0.5, 0.2778, 0.5556, 0.2222, 0.5556, 0.2222, 0.5556, 0.2778, 0.5556, 0.2778, 0.6111, 0.2222, 0.6111, 0.2222, 0.6111, 0.2778, 0.6111, 0.2778, 0.6667, 0.2222, 0.6667, 0.2222, 0.6667, 0.2778, 0.6667, 0.2778, 0.7222, 0.2222, 0.7222, 0.2222, 0.7222, 0.2778, 0.7222, 0.2778, 0.7778, 0.2222, 0.7778, 0.2222, 0.7778, 0.2778, 0.7778, 0.2778, 0.8333, 0.2222, 0.8333, 0.2222, 0.8333, 0.2778, 0.8333, 0.2778, 0.8889, 0.2222, 0.8889, 0.2222, 0.8889, 0.2778, 0.8889, 0.2778, 0.9444, 0.2222, 0.9444, 0.2778, 0.0, 0.3333, 0.0, 0.3333, 0.05556, 0.2778, 0.05556, 0.2778, 0.05556, 0.3333, 0.05556, 0.3333, 0.1111, 0.2778, 0.1111, 0.2778, 0.1111, 0.3333, 0.1111, 0.3333, 0.1667, 0.2778, 0.1667, 0.2778, 0.1667, 0.3333, 0.1667, 0.3333, 0.2222, 0.2778, 0.2222, 0.2778, 0.2222, 0.3333, 0.2222, 0.3333, 0.2778, 0.2778, 0.2778, 0.2778, 0.2778, 0.3333, 0.2778, 0.3333, 0.3333, 0.2778, 0.3333, 0.2778, 0.3333, 0.3333, 0.3333, 0.3333, 0.3889, 0.2778, 0.3889, 0.2778, 0.3889, 0.3333, 0.3889, 0.3333, 0.4444, 0.2778, 0.4444, 0.2778, 0.4444, 0.3333, 0.4444, 0.3333, 0.5, 0.2778, 0.5, 0.2778, 0.5, 0.3333, 0.5, 0.3333, 0.5556, 0.2778, 0.5556, 0.2778, 0.5556, 0.3333, 0.5556, 0.3333, 0.6111, 0.2778, 0.6111, 0.2778, 0.6111, 0.3333, 0.6111, 0.3333, 0.6667, 0.2778, 0.6667, 0.2778, 0.6667, 0.3333, 0.6667, 0.3333, 0.7222, 0.2778, 0.7222, 0.2778, 0.7222, 0.3333, 0.7222, 0.3333, 0.7778, 0.2778, 0.7778, 0.2778, 0.7778, 0.3333, 0.7778, 0.3333, 0.8333, 0.2778, 0.8333, 0.2778, 0.8333, 0.3333, 0.8333, 0.3333, 0.8889, 0.2778, 0.8889, 0.2778, 0.8889, 0.3333, 0.8889, 0.3333, 0.9444, 0.2778, 0.9444, 0.3333, 0.0, 0.3889, 0.0, 0.3889, 0.05556, 0.3333, 0.05556, 0.3333, 0.05556, 0.3889, 0.05556, 0.3889, 0.1111, 0.3333, 0.1111, 0.3333, 0.1111, 0.3889, 0.1111, 0.3889, 0.1667, 0.3333, 0.1667, 0.3333, 0.1667, 0.3889, 0.1667, 0.3889, 0.2222, 0.3333, 0.2222, 0.3333, 0.2222, 0.3889, 0.2222, 0.3889, 0.2778, 0.3333, 0.2778, 0.3333, 0.2778, 0.3889, 0.2778, 0.3889, 0.3333, 0.3333, 0.3333, 0.3333, 0.3333, 0.3889, 0.3333, 0.3889, 0.3889, 0.3333, 0.3889, 0.3333, 0.3889, 0.3889, 0.3889, 0.3889, 0.4444, 0.3333, 0.4444, 0.3333, 0.4444, 0.3889, 0.4444, 0.3889, 0.5, 0.3333, 0.5, 0.3333, 0.5, 0.3889, 0.5, 0.3889, 0.5556, 0.3333, 0.5556, 0.3333, 0.5556, 0.3889, 0.5556, 0.3889, 0.6111, 0.3333, 0.6111, 0.3333, 0.6111, 0.3889, 0.6111, 0.3889, 0.6667, 0.3333, 0.6667, 0.3333, 0.6667, 0.3889, 0.6667, 0.3889, 0.7222, 0.3333, 0.7222, 0.3333, 0.7222, 0.3889, 0.7222, 0.3889, 0.7778, 0.3333, 0.7778, 0.3333, 0.7778, 0.3889, 0.7778, 0.3889, 0.8333, 0.3333, 0.8333, 0.3333, 0.8333, 0.3889, 0.8333, 0.3889, 0.8889, 0.3333, 0.8889, 0.3333, 0.8889, 0.3889, 0.8889, 0.3889, 0.9444, 0.3333, 0.9444, 0.3889, 0.0, 0.4444, 0.0, 0.4444, 0.05556, 0.3889, 0.05556, 0.3889, 0.05556, 0.4444, 0.05556, 0.4444, 0.1111, 0.3889, 0.1111, 0.3889, 0.1111, 0.4444, 0.1111, 0.4444, 0.1667, 0.3889, 0.1667, 0.3889, 0.1667, 0.4444, 0.1667, 0.4444, 0.2222, 0.3889, 0.2222, 0.3889, 0.2222, 0.4444, 0.2222, 0.4444, 0.2778, 0.3889, 0.2778, 0.3889, 0.2778, 0.4444, 0.2778, 0.4444, 0.3333, 0.3889, 0.3333, 0.3889, 0.3333, 0.4444, 0.3333, 0.4444, 0.3889, 0.3889, 0.3889, 0.3889, 0.3889, 0.4444, 0.3889, 0.4444, 0.4444, 0.3889, 0.4444, 0.3889, 0.4444, 0.4444, 0.4444, 0.4444, 0.5, 0.3889, 0.5, 0.3889, 0.5, 0.4444, 0.5, 0.4444, 0.5556, 0.3889, 0.5556, 0.3889, 0.5556, 0.4444, 0.5556, 0.4444, 0.6111, 0.3889, 0.6111, 0.3889, 0.6111, 0.4444, 0.6111, 0.4444, 0.6667, 0.3889, 0.6667, 0.3889, 0.6667, 0.4444, 0.6667, 0.4444, 0.7222, 0.3889, 0.7222, 0.3889, 0.7222, 0.4444, 0.7222, 0.4444, 0.7778, 0.3889, 0.7778, 0.3889, 0.7778, 0.4444, 0.7778, 0.4444, 0.8333, 0.3889, 0.8333, 0.3889, 0.8333, 0.4444, 0.8333, 0.4444, 0.8889, 0.3889, 0.8889, 0.3889, 0.8889, 0.4444, 0.8889, 0.4444, 0.9444, 0.3889, 0.9444, 0.4444, 0.0, 0.5, 0.0, 0.5, 0.05556, 0.4444, 0.05556, 0.4444, 0.05556, 0.5, 0.05556, 0.5, 0.1111, 0.4444, 0.1111, 0.4444, 0.1111, 0.5, 0.1111, 0.5, 0.1667, 0.4444, 0.1667, 0.4444, 0.1667, 0.5, 0.1667, 0.5, 0.2222, 0.4444, 0.2222, 0.4444, 0.2222, 0.5, 0.2222, 0.5, 0.2778, 0.4444, 0.2778, 0.4444, 0.2778, 0.5, 0.2778, 0.5, 0.3333, 0.4444, 0.3333, 0.4444, 0.3333, 0.5, 0.3333, 0.5, 0.3889, 0.4444, 0.3889, 0.4444, 0.3889, 0.5, 0.3889, 0.5, 0.4444, 0.4444, 0.4444, 0.4444, 0.4444, 0.5, 0.4444, 0.5, 0.5, 0.4444, 0.5, 0.4444, 0.5, 0.5, 0.5, 0.5, 0.5556, 0.4444, 0.5556, 0.4444, 0.5556, 0.5, 0.5556, 0.5, 0.6111, 0.4444, 0.6111, 0.4444, 0.6111, 0.5, 0.6111, 0.5, 0.6667, 0.4444, 0.6667, 0.4444, 0.6667, 0.5, 0.6667, 0.5, 0.7222, 0.4444, 0.7222, 0.4444, 0.7222, 0.5, 0.7222, 0.5, 0.7778, 0.4444, 0.7778, 0.4444, 0.7778, 0.5, 0.7778, 0.5, 0.8333, 0.4444, 0.8333, 0.4444, 0.8333, 0.5, 0.8333, 0.5, 0.8889, 0.4444, 0.8889, 0.4444, 0.8889, 0.5, 0.8889, 0.5, 0.9444, 0.4444, 0.9444, 0.5, 0.0, 0.5556, 0.0, 0.5556, 0.05556, 0.5, 0.05556, 0.5, 0.05556, 0.5556, 0.05556, 0.5556, 0.1111, 0.5, 0.1111, 0.5, 0.1111, 0.5556, 0.1111, 0.5556, 0.1667, 0.5, 0.1667, 0.5, 0.1667, 0.5556, 0.1667, 0.5556, 0.2222, 0.5, 0.2222, 0.5, 0.2222, 0.5556, 0.2222, 0.5556, 0.2778, 0.5, 0.2778, 0.5, 0.2778, 0.5556, 0.2778, 0.5556, 0.3333, 0.5, 0.3333, 0.5, 0.3333, 0.5556, 0.3333, 0.5556, 0.3889, 0.5, 0.3889, 0.5, 0.3889, 0.5556, 0.3889, 0.5556, 0.4444, 0.5, 0.4444, 0.5, 0.4444, 0.5556, 0.4444, 0.5556, 0.5, 0.5, 0.5, 0.5, 0.5, 0.5556, 0.5, 0.5556, 0.5556, 0.5, 0.5556, 0.5, 0.5556, 0.5556, 0.5556, 0.5556, 0.6111, 0.5, 0.6111, 0.5, 0.6111, 0.5556, 0.6111, 0.5556, 0.6667, 0.5, 0.6667, 0.5, 0.6667, 0.5556, 0.6667, 0.5556, 0.7222, 0.5, 0.7222, 0.5, 0.7222, 0.5556, 0.7222, 0.5556, 0.7778, 0.5, 0.7778, 0.5, 0.7778, 0.5556, 0.7778, 0.5556, 0.8333, 0.5, 0.8333, 0.5, 0.8333, 0.5556, 0.8333, 0.5556, 0.8889, 0.5, 0.8889, 0.5, 0.8889, 0.5556, 0.8889, 0.5556, 0.9444, 0.5, 0.9444, 0.5556, 0.0, 0.6111, 0.0, 0.6111, 0.05556, 0.5556, 0.05556, 0.5556, 0.05556, 0.6111, 0.05556, 0.6111, 0.1111, 0.5556, 0.1111, 0.5556, 0.1111, 0.6111, 0.1111, 0.6111, 0.1667, 0.5556, 0.1667, 0.5556, 0.1667, 0.6111, 0.1667, 0.6111, 0.2222, 0.5556, 0.2222, 0.5556, 0.2222, 0.6111, 0.2222, 0.6111, 0.2778, 0.5556, 0.2778, 0.5556, 0.2778, 0.6111, 0.2778, 0.6111, 0.3333, 0.5556, 0.3333, 0.5556, 0.3333, 0.6111, 0.3333, 0.6111, 0.3889, 0.5556, 0.3889, 0.5556, 0.3889, 0.6111, 0.3889, 0.6111, 0.4444, 0.5556, 0.4444, 0.5556, 0.4444, 0.6111, 0.4444, 0.6111, 0.5, 0.5556, 0.5, 0.5556, 0.5, 0.6111, 0.5, 0.6111, 0.5556, 0.5556, 0.5556, 0.5556, 0.5556, 0.6111, 0.5556, 0.6111, 0.6111, 0.5556, 0.6111, 0.5556, 0.6111, 0.6111, 0.6111, 0.6111, 0.6667, 0.5556, 0.6667, 0.5556, 0.6667, 0.6111, 0.6667, 0.6111, 0.7222, 0.5556, 0.7222, 0.5556, 0.7222, 0.6111, 0.7222, 0.6111, 0.7778, 0.5556, 0.7778, 0.5556, 0.7778, 0.6111, 0.7778, 0.6111, 0.8333, 0.5556, 0.8333, 0.5556, 0.8333, 0.6111, 0.8333, 0.6111, 0.8889, 0.5556, 0.8889, 0.5556, 0.8889, 0.6111, 0.8889, 0.6111, 0.9444, 0.5556, 0.9444, 0.6111, 0.0, 0.6667, 0.0, 0.6667, 0.05556, 0.6111, 0.05556, 0.6111, 0.05556, 0.6667, 0.05556, 0.6667, 0.1111, 0.6111, 0.1111, 0.6111, 0.1111, 0.6667, 0.1111, 0.6667, 0.1667, 0.6111, 0.1667, 0.6111, 0.1667, 0.6667, 0.1667, 0.6667, 0.2222, 0.6111, 0.2222, 0.6111, 0.2222, 0.6667, 0.2222, 0.6667, 0.2778, 0.6111, 0.2778, 0.6111, 0.2778, 0.6667, 0.2778, 0.6667, 0.3333, 0.6111, 0.3333, 0.6111, 0.3333, 0.6667, 0.3333, 0.6667, 0.3889, 0.6111, 0.3889, 0.6111, 0.3889, 0.6667, 0.3889, 0.6667, 0.4444, 0.6111, 0.4444, 0.6111, 0.4444, 0.6667, 0.4444, 0.6667, 0.5, 0.6111, 0.5, 0.6111, 0.5, 0.6667, 0.5, 0.6667, 0.5556, 0.6111, 0.5556, 0.6111, 0.5556, 0.6667, 0.5556, 0.6667, 0.6111, 0.6111, 0.6111, 0.6111, 0.6111, 0.6667, 0.6111, 0.6667, 0.6667, 0.6111, 0.6667, 0.6111, 0.6667, 0.6667, 0.6667, 0.6667, 0.7222, 0.6111, 0.7222, 0.6111, 0.7222, 0.6667, 0.7222, 0.6667, 0.7778, 0.6111, 0.7778, 0.6111, 0.7778, 0.6667, 0.7778, 0.6667, 0.8333, 0.6111, 0.8333, 0.6111, 0.8333, 0.6667, 0.8333, 0.6667, 0.8889, 0.6111, 0.8889, 0.6111, 0.8889, 0.6667, 0.8889, 0.6667, 0.9444, 0.6111, 0.9444, 0.6667, 0.0, 0.7222, 0.0, 0.7222, 0.05556, 0.6667, 0.05556, 0.6667, 0.05556, 0.7222, 0.05556, 0.7222, 0.1111, 0.6667, 0.1111, 0.6667, 0.1111, 0.7222, 0.1111, 0.7222, 0.1667, 0.6667, 0.1667, 0.6667, 0.1667, 0.7222, 0.1667, 0.7222, 0.2222, 0.6667, 0.2222, 0.6667, 0.2222, 0.7222, 0.2222, 0.7222, 0.2778, 0.6667, 0.2778, 0.6667, 0.2778, 0.7222, 0.2778, 0.7222, 0.3333, 0.6667, 0.3333, 0.6667, 0.3333, 0.7222, 0.3333, 0.7222, 0.3889, 0.6667, 0.3889, 0.6667, 0.3889, 0.7222, 0.3889, 0.7222, 0.4444, 0.6667, 0.4444, 0.6667, 0.4444, 0.7222, 0.4444, 0.7222, 0.5, 0.6667, 0.5, 0.6667, 0.5, 0.7222, 0.5, 0.7222, 0.5556, 0.6667, 0.5556, 0.6667, 0.5556, 0.7222, 0.5556, 0.7222, 0.6111, 0.6667, 0.6111, 0.6667, 0.6111, 0.7222, 0.6111, 0.7222, 0.6667, 0.6667, 0.6667, 0.6667, 0.6667, 0.7222, 0.6667, 0.7222, 0.7222, 0.6667, 0.7222, 0.6667, 0.7222, 0.7222, 0.7222, 0.7222, 0.7778, 0.6667, 0.7778, 0.6667, 0.7778, 0.7222, 0.7778, 0.7222, 0.8333, 0.6667, 0.8333, 0.6667, 0.8333, 0.7222, 0.8333, 0.7222, 0.8889, 0.6667, 0.8889, 0.6667, 0.8889, 0.7222, 0.8889, 0.7222, 0.9444, 0.6667, 0.9444, 0.7222, 0.0, 0.7778, 0.0, 0.7778, 0.05556, 0.7222, 0.05556, 0.7222, 0.05556, 0.7778, 0.05556, 0.7778, 0.1111, 0.7222, 0.1111, 0.7222, 0.1111, 0.7778, 0.1111, 0.7778, 0.1667, 0.7222, 0.1667, 0.7222, 0.1667, 0.7778, 0.1667, 0.7778, 0.2222, 0.7222, 0.2222, 0.7222, 0.2222, 0.7778, 0.2222, 0.7778, 0.2778, 0.7222, 0.2778, 0.7222, 0.2778, 0.7778, 0.2778, 0.7778, 0.3333, 0.7222, 0.3333, 0.7222, 0.3333, 0.7778, 0.3333, 0.7778, 0.3889, 0.7222, 0.3889, 0.7222, 0.3889, 0.7778, 0.3889, 0.7778, 0.4444, 0.7222, 0.4444, 0.7222, 0.4444, 0.7778, 0.4444, 0.7778, 0.5, 0.7222, 0.5, 0.7222, 0.5, 0.7778, 0.5, 0.7778, 0.5556, 0.7222, 0.5556, 0.7222, 0.5556, 0.7778, 0.5556, 0.7778, 0.6111, 0.7222, 0.6111, 0.7222, 0.6111, 0.7778, 0.6111, 0.7778, 0.6667, 0.7222, 0.6667, 0.7222, 0.6667, 0.7778, 0.6667, 0.7778, 0.7222, 0.7222, 0.7222, 0.7222, 0.7222, 0.7778, 0.7222, 0.7778, 0.7778, 0.7222, 0.7778, 0.7222, 0.7778, 0.7778, 0.7778, 0.7778, 0.8333, 0.7222, 0.8333, 0.7222, 0.8333, 0.7778, 0.8333, 0.7778, 0.8889, 0.7222, 0.8889, 0.7222, 0.8889, 0.7778, 0.8889, 0.7778, 0.9444, 0.7222, 0.9444, 0.7778, 0.0, 0.8333, 0.0, 0.8333, 0.05556, 0.7778, 0.05556, 0.7778, 0.05556, 0.8333, 0.05556, 0.8333, 0.1111, 0.7778, 0.1111, 0.7778, 0.1111, 0.8333, 0.1111, 0.8333, 0.1667, 0.7778, 0.1667, 0.7778, 0.1667, 0.8333, 0.1667, 0.8333, 0.2222, 0.7778, 0.2222, 0.7778, 0.2222, 0.8333, 0.2222, 0.8333, 0.2778, 0.7778, 0.2778, 0.7778, 0.2778, 0.8333, 0.2778, 0.8333, 0.3333, 0.7778, 0.3333, 0.7778, 0.3333, 0.8333, 0.3333, 0.8333, 0.3889, 0.7778, 0.3889, 0.7778, 0.3889, 0.8333, 0.3889, 0.8333, 0.4444, 0.7778, 0.4444, 0.7778, 0.4444, 0.8333, 0.4444, 0.8333, 0.5, 0.7778, 0.5, 0.7778, 0.5, 0.8333, 0.5, 0.8333, 0.5556, 0.7778, 0.5556, 0.7778, 0.5556, 0.8333, 0.5556, 0.8333, 0.6111, 0.7778, 0.6111, 0.7778, 0.6111, 0.8333, 0.6111, 0.8333, 0.6667, 0.7778, 0.6667, 0.7778, 0.6667, 0.8333, 0.6667, 0.8333, 0.7222, 0.7778, 0.7222, 0.7778, 0.7222, 0.8333, 0.7222, 0.8333, 0.7778, 0.7778, 0.7778, 0.7778, 0.7778, 0.8333, 0.7778, 0.8333, 0.8333, 0.7778, 0.8333, 0.7778, 0.8333, 0.8333, 0.8333, 0.8333, 0.8889, 0.7778, 0.8889, 0.7778, 0.8889, 0.8333, 0.8889, 0.8333, 0.9444, 0.7778, 0.9444, 0.8333, 0.0, 0.8889, 0.0, 0.8889, 0.05556, 0.8333, 0.05556, 0.8333, 0.05556, 0.8889, 0.05556, 0.8889, 0.1111, 0.8333, 0.1111, 0.8333, 0.1111, 0.8889, 0.1111, 0.8889, 0.1667, 0.8333, 0.1667, 0.8333, 0.1667, 0.8889, 0.1667, 0.8889, 0.2222, 0.8333, 0.2222, 0.8333, 0.2222, 0.8889, 0.2222, 0.8889, 0.2778, 0.8333, 0.2778, 0.8333, 0.2778, 0.8889, 0.2778, 0.8889, 0.3333, 0.8333, 0.3333, 0.8333, 0.3333, 0.8889, 0.3333, 0.8889, 0.3889, 0.8333, 0.3889, 0.8333, 0.3889, 0.8889, 0.3889, 0.8889, 0.4444, 0.8333, 0.4444, 0.8333, 0.4444, 0.8889, 0.4444, 0.8889, 0.5, 0.8333, 0.5, 0.8333, 0.5, 0.8889, 0.5, 0.8889, 0.5556, 0.8333, 0.5556, 0.8333, 0.5556, 0.8889, 0.5556, 0.8889, 0.6111, 0.8333, 0.6111, 0.8333, 0.6111, 0.8889, 0.6111, 0.8889, 0.6667, 0.8333, 0.6667, 0.8333, 0.6667, 0.8889, 0.6667, 0.8889, 0.7222, 0.8333, 0.7222, 0.8333, 0.7222, 0.8889, 0.7222, 0.8889, 0.7778, 0.8333, 0.7778, 0.8333, 0.7778, 0.8889, 0.7778, 0.8889, 0.8333, 0.8333, 0.8333, 0.8333, 0.8333, 0.8889, 0.8333, 0.8889, 0.8889, 0.8333, 0.8889, 0.8333, 0.8889, 0.8889, 0.8889, 0.8889, 0.9444, 0.8333, 0.9444, 0.8889, 0.0, 0.9444, 0.0, 0.9444, 0.05556, 0.8889, 0.05556, 0.8889, 0.05556, 0.9444, 0.05556, 0.9444, 0.1111, 0.8889, 0.1111, 0.8889, 0.1111, 0.9444, 0.1111, 0.9444, 0.1667, 0.8889, 0.1667, 0.8889, 0.1667, 0.9444, 0.1667, 0.9444, 0.2222, 0.8889, 0.2222, 0.8889, 0.2222, 0.9444, 0.2222, 0.9444, 0.2778, 0.8889, 0.2778, 0.8889, 0.2778, 0.9444, 0.2778, 0.9444, 0.3333, 0.8889, 0.3333, 0.8889, 0.3333, 0.9444, 0.3333, 0.9444, 0.3889, 0.8889, 0.3889, 0.8889, 0.3889, 0.9444, 0.3889, 0.9444, 0.4444, 0.8889, 0.4444, 0.8889, 0.4444, 0.9444, 0.4444, 0.9444, 0.5, 0.8889, 0.5, 0.8889, 0.5, 0.9444, 0.5, 0.9444, 0.5556, 0.8889, 0.5556, 0.8889, 0.5556, 0.9444, 0.5556, 0.9444, 0.6111, 0.8889, 0.6111, 0.8889, 0.6111, 0.9444, 0.6111, 0.9444, 0.6667, 0.8889, 0.6667, 0.8889, 0.6667, 0.9444, 0.6667, 0.9444, 0.7222, 0.8889, 0.7222, 0.8889, 0.7222, 0.9444, 0.7222, 0.9444, 0.7778, 0.8889, 0.7778, 0.8889, 0.7778, 0.9444, 0.7778, 0.9444, 0.8333, 0.8889, 0.8333, 0.8889, 0.8333, 0.9444, 0.8333, 0.9444, 0.8889, 0.8889, 0.8889, 0.8889, 0.8889, 0.9444, 0.8889, 0.9444, 0.9444, 0.8889, 0.9444, 0.9444, 0.0, 1.0, 0.0, 1.0, 0.05556, 0.9444, 0.05556, 0.9444, 0.05556, 1.0, 0.05556, 1.0, 0.1111, 0.9444, 0.1111, 0.9444, 0.1111, 1.0, 0.1111, 1.0, 0.1667, 0.9444, 0.1667, 0.9444, 0.1667, 1.0, 0.1667, 1.0, 0.2222, 0.9444, 0.2222, 0.9444, 0.2222, 1.0, 0.2222, 1.0, 0.2778, 0.9444, 0.2778, 0.9444, 0.2778, 1.0, 0.2778, 1.0, 0.3333, 0.9444, 0.3333, 0.9444, 0.3333, 1.0, 0.3333, 1.0, 0.3889, 0.9444, 0.3889, 0.9444, 0.3889, 1.0, 0.3889, 1.0, 0.4444, 0.9444, 0.4444, 0.9444, 0.4444, 1.0, 0.4444, 1.0, 0.5, 0.9444, 0.5, 0.9444, 0.5, 1.0, 0.5, 1.0, 0.5556, 0.9444, 0.5556, 0.9444, 0.5556, 1.0, 0.5556, 1.0, 0.6111, 0.9444, 0.6111, 0.9444, 0.6111, 1.0, 0.6111, 1.0, 0.6667, 0.9444, 0.6667, 0.9444, 0.6667, 1.0, 0.6667, 1.0, 0.7222, 0.9444, 0.7222, 0.9444, 0.7222, 1.0, 0.7222, 1.0, 0.7778, 0.9444, 0.7778, 0.9444, 0.7778, 1.0, 0.7778, 1.0, 0.8333, 0.9444, 0.8333, 0.9444, 0.8333, 1.0, 0.8333, 1.0, 0.8889, 0.9444, 0.8889, 0.9444, 0.8889, 1.0, 0.8889, 1.0, 0.9444, 0.9444, 0.9444])
me_clock_mesh.materials.append(None)
me_clock_mesh.use_remesh_fix_poles = True
me_clock_mesh.use_remesh_preserve_attributes = False
me_clock_mesh.update()
me_ear_l_mesh = bpy.data.meshes.new('ear_l_mesh')
me_ear_l_mesh.from_pydata([(-0.01237, -0.02904, 0.01611), (0.1755, 0.2092, 1.29), (-0.01007, 0.002835, 0.01776), (0.01945, -0.03146, 0.01854), (0.02175, 0.0004119, 0.02019)], [], [(0, 1, 2), (2, 1, 4), (4, 1, 3), (3, 1, 0)])
_uv = me_ear_l_mesh.uv_layers.new(name='UVMap')
_uv.uv.foreach_set('vector', [0.375, 0.0, 0.625, 0.25, 0.375, 0.25, 0.375, 0.25, 0.625, 0.5, 0.375, 0.5, 0.375, 0.5, 0.625, 0.75, 0.375, 0.75, 0.375, 0.75, 0.625, 1.0, 0.375, 1.0])
me_ear_l_mesh.materials.append(None)
me_ear_l_mesh.use_remesh_fix_poles = True
me_ear_l_mesh.use_remesh_preserve_attributes = False
me_ear_l_mesh.update()
arm_armature = bpy.data.armatures.new('armature')  # bones are not reproduced

# ---- objects
ob_mc = bpy.data.objects.new('mc', arm_armature)
ob_ear_r = bpy.data.objects.new('ear_r', me_ear_r_mesh)
ob_head = bpy.data.objects.new('head', me_head_mesh)
ob_leg_l = bpy.data.objects.new('leg_l', me_leg_l_mesh)
ob_leg_r = bpy.data.objects.new('leg_r', me_leg_r_mesh)
ob_cloak = bpy.data.objects.new('cloak', me_clock_mesh)
ob_ear_l = bpy.data.objects.new('ear_l', me_ear_l_mesh)

# ---- transforms, parenting, visibility, modifiers, constraints
ob_mc.location = (-0.0001679, 0.0006753, 0.006127)
ob_mc.rotation_euler = (-1.571, -0.0, 0.0)
ob_mc.scale = (1.0, 1.0, 1.0)
ob_ear_r.parent = ob_mc
ob_ear_r.matrix_parent_inverse = Matrix(((2.368, -0.0, 0.0, -0.0), (-0.0, 2.368, -0.0, 0.0), (0.0, -0.0, 2.368, -3.901), (-0.0, 0.0, -0.0, 1.0)))
ob_ear_r.location = (0.1787, 0.128, 3.153)
ob_ear_r.rotation_euler = (0.8106, 0.4271, -0.2793)
ob_ear_r.scale = (0.7937, 0.7937, 0.7937)
_vg = ob_ear_r.vertex_groups.new(name='Root')
_vg = ob_ear_r.vertex_groups.new(name='Thigh_R')
_vg = ob_ear_r.vertex_groups.new(name='Shin_R')
_vg = ob_ear_r.vertex_groups.new(name='Thigh_L')
_vg = ob_ear_r.vertex_groups.new(name='Shin_L')
_vg = ob_ear_r.vertex_groups.new(name='Head')
_vg = ob_ear_r.vertex_groups.new(name='Ear_R')
_vg.add([0, 1, 2, 3, 4], 1.0, 'REPLACE')
_vg = ob_ear_r.vertex_groups.new(name='Ear_L')
_vg = ob_ear_r.vertex_groups.new(name='Cloak_B')
_vg = ob_ear_r.vertex_groups.new(name='Cloak_R')
_vg = ob_ear_r.vertex_groups.new(name='Cloak_L')
_m = ob_ear_r.modifiers.new('Armature', 'ARMATURE')
_m.object = ob_mc
ob_head.parent = ob_mc
ob_head.matrix_parent_inverse = Matrix(((2.368, -0.0, 0.0, -0.0), (-0.0, 2.368, -0.0, 0.0), (0.0, -0.0, 2.368, -3.901), (-0.0, 0.0, -0.0, 1.0)))
ob_head.location = (0.0, 0.1291, 3.161)
ob_head.rotation_euler = (1.393, 5.776e-08, 12.57)
ob_head.scale = (0.06918, 1.314, 1.012)
_vg = ob_head.vertex_groups.new(name='Root')
_vg = ob_head.vertex_groups.new(name='Thigh_R')
_vg = ob_head.vertex_groups.new(name='Shin_R')
_vg = ob_head.vertex_groups.new(name='Thigh_L')
_vg = ob_head.vertex_groups.new(name='Shin_L')
_vg = ob_head.vertex_groups.new(name='Head')
_vg.add([0, 1, 2, 3, 4, 5, 6, 7, 8, 9, 10, 11, 12, 13, 14, 15, 16, 17, 18, 19, 20, 21, 22, 23, 24, 25, 26, 27, 28], 1.0, 'REPLACE')
_vg = ob_head.vertex_groups.new(name='Ear_R')
_vg = ob_head.vertex_groups.new(name='Ear_L')
_vg = ob_head.vertex_groups.new(name='Cloak_F')
_vg = ob_head.vertex_groups.new(name='Cloak_B')
_vg = ob_head.vertex_groups.new(name='Cloak_R')
_vg = ob_head.vertex_groups.new(name='Cloak_L')
_m = ob_head.modifiers.new('Armature', 'ARMATURE')
_m.object = ob_mc
ob_leg_l.parent = ob_mc
ob_leg_l.matrix_parent_inverse = Matrix(((2.368, -0.0, 0.0, -0.0), (-0.0, 2.368, -0.0, 0.0), (0.0, -0.0, 2.368, -3.901), (-0.0, 0.0, -0.0, 1.0)))
ob_leg_l.location = (-0.3, -0.04527, 0.0)
ob_leg_l.rotation_euler = (1.571, -0.08727, 3.142)
ob_leg_l.scale = (0.09772, 0.9561, 1.341)
_vg = ob_leg_l.vertex_groups.new(name='Root')
_vg = ob_leg_l.vertex_groups.new(name='Thigh_R')
_vg = ob_leg_l.vertex_groups.new(name='Shin_R')
_vg = ob_leg_l.vertex_groups.new(name='Thigh_L')
_vg.add([1, 2, 3, 4, 5], 1.0, 'REPLACE')
_vg = ob_leg_l.vertex_groups.new(name='Shin_L')
_vg.add([0], 1.0, 'REPLACE')
_vg = ob_leg_l.vertex_groups.new(name='Head')
_vg = ob_leg_l.vertex_groups.new(name='Ear_R')
_vg = ob_leg_l.vertex_groups.new(name='Ear_L')
_vg = ob_leg_l.vertex_groups.new(name='Cloak_B')
_vg = ob_leg_l.vertex_groups.new(name='Cloak_R')
_vg = ob_leg_l.vertex_groups.new(name='Cloak_L')
_m = ob_leg_l.modifiers.new('Armature', 'ARMATURE')
_m.object = ob_mc
ob_leg_r.parent = ob_mc
ob_leg_r.matrix_parent_inverse = Matrix(((2.368, -0.0, 0.0, -0.0), (-0.0, 2.368, -0.0, 0.0), (0.0, -0.0, 2.368, -3.901), (-0.0, 0.0, -0.0, 1.0)))
ob_leg_r.location = (0.3, -0.04527, 0.0)
ob_leg_r.rotation_euler = (1.571, 0.08727, 3.142)
ob_leg_r.scale = (0.09772, 0.9561, 1.341)
_vg = ob_leg_r.vertex_groups.new(name='Root')
_vg = ob_leg_r.vertex_groups.new(name='Thigh_R')
_vg.add([1, 2, 3, 4, 5], 1.0, 'REPLACE')
_vg = ob_leg_r.vertex_groups.new(name='Shin_R')
_vg.add([0], 1.0, 'REPLACE')
_vg = ob_leg_r.vertex_groups.new(name='Thigh_L')
_vg = ob_leg_r.vertex_groups.new(name='Shin_L')
_vg = ob_leg_r.vertex_groups.new(name='Head')
_vg = ob_leg_r.vertex_groups.new(name='Ear_R')
_vg = ob_leg_r.vertex_groups.new(name='Ear_L')
_vg = ob_leg_r.vertex_groups.new(name='Cloak_B')
_vg = ob_leg_r.vertex_groups.new(name='Cloak_R')
_vg = ob_leg_r.vertex_groups.new(name='Cloak_L')
_m = ob_leg_r.modifiers.new('Armature', 'ARMATURE')
_m.object = ob_mc
ob_cloak.parent = ob_mc
ob_cloak.matrix_parent_inverse = Matrix(((2.368, -0.0, 0.0, -0.0), (-0.0, 2.368, -0.0, 0.0), (0.0, -0.0, 2.368, -3.901), (-0.0, 0.0, -0.0, 1.0)))
ob_cloak.location = (0.0, -0.03796, 2.018)
ob_cloak.rotation_euler = (1.309, -0.0, 0.0)
_vg = ob_cloak.vertex_groups.new(name='Root')
_vg = ob_cloak.vertex_groups.new(name='Thigh_R')
_vg = ob_cloak.vertex_groups.new(name='Shin_R')
_vg = ob_cloak.vertex_groups.new(name='Thigh_L')
_vg = ob_cloak.vertex_groups.new(name='Shin_L')
_vg = ob_cloak.vertex_groups.new(name='Head')
_vg = ob_cloak.vertex_groups.new(name='Ear_R')
_vg = ob_cloak.vertex_groups.new(name='Ear_L')
_vg = ob_cloak.vertex_groups.new(name='Cloak_B')
for _i, _w in zip([4, 5, 6, 7, 8, 9, 10, 49, 50, 51, 52, 53, 54, 82, 83, 84, 85, 86, 87, 88, 99, 100, 101, 102, 103, 104, 105, 115, 116, 117, 118, 119, 120, 121, 122, 132, 133, 134, 135, 136, 137, 138, 139, 149, 150, 151, 152, 153, 154, 155, 156, 166, 167, 168, 169, 170, 171, 172, 173, 183, 184, 185, 186, 187, 188, 189, 190, 201, 202, 203, 204, 205, 206, 207, 219, 220, 221, 222, 223, 224, 235, 236, 237, 238, 239, 240, 241, 251, 252, 253, 254, 255, 256, 257, 258, 268, 269, 270, 271, 272, 273, 274, 275, 285, 286, 287, 288, 289, 290, 291, 292, 302, 303, 304, 305, 306, 307, 308, 309, 319, 320, 321, 322, 323, 324, 325, 326, 337, 338, 339, 340, 341, 342, 343, 354, 355, 356, 357, 358, 359, 360], [0.0092, 0.05554, 0.07731, 0.08318, 0.07483, 0.05234, 0.0002213, 0.05039, 0.07452, 0.08339, 0.07711, 0.05451, 0.005815, 0.01241, 0.06608, 0.08966, 0.09514, 0.08536, 0.05849, 0.008836, 0.04215, 0.1016, 0.1305, 0.1328, 0.1156, 0.07483, 0.01614, 0.008512, 0.06998, 0.1651, 0.2024, 0.2019, 0.1758, 0.1118, 0.03669, 0.02866, 0.1013, 0.2659, 0.3114, 0.3095, 0.2758, 0.1811, 0.06747, 0.04337, 0.1341, 0.418, 0.4625, 0.4619, 0.4262, 0.2976, 0.123, 0.04506, 0.1518, 0.572, 0.6582, 0.6642, 0.6365, 0.4757, 0.2431, 0.0284, 0.14, 0.7267, 0.821, 0.8283, 0.8121, 0.7268, 0.4674, 0.08538, 0.8796, 0.9422, 0.9458, 0.9403, 0.9125, 0.8263, 0.9995, 0.9998, 0.9999, 0.9999, 0.9998, 0.9997, 0.08431, 0.8805, 0.9422, 0.9457, 0.9402, 0.9127, 0.8279, 0.02669, 0.1392, 0.727, 0.8215, 0.8283, 0.8126, 0.7288, 0.469, 0.04303, 0.1518, 0.5718, 0.6587, 0.6646, 0.6388, 0.477, 0.2444, 0.04214, 0.1347, 0.4185, 0.462, 0.4625, 0.4278, 0.2993, 0.1229, 0.02897, 0.1031, 0.2638, 0.3116, 0.3102, 0.2772, 0.1817, 0.06715, 0.009507, 0.07173, 0.1626, 0.2025, 0.2026, 0.1763, 0.1117, 0.03621, 0.04439, 0.09934, 0.1302, 0.1332, 0.1155, 0.07439, 0.0154, 0.01281, 0.06416, 0.08934, 0.0953, 0.08507, 0.05779, 0.007142]): _vg.add([_i], _w, 'REPLACE')
_vg = ob_cloak.vertex_groups.new(name='Cloak_R')
for _i, _w in zip([2, 3, 48, 49, 50, 51, 52, 53, 54, 55, 56, 57, 58, 59, 60, 61, 62, 63, 64, 65, 66, 67, 68, 69, 70, 71, 236, 237, 238, 239, 240, 241, 252, 253, 254, 255, 256, 257, 258, 268, 269, 270, 271, 272, 273, 274, 275, 285, 286, 287, 288, 289, 290, 291, 292, 302, 303, 304, 305, 306, 307, 308, 309, 319, 320, 321, 322, 323, 324, 325, 326, 336, 337, 338, 339, 340, 341, 342, 343, 353, 354, 355, 356, 357, 358, 359, 360], [0.07429, 0.8888, 0.07465, 0.2435, 0.7512, 0.8826, 0.9178, 0.945, 0.9757, 0.8873, 0.8838, 0.8778, 0.8685, 0.8545, 0.8331, 0.7968, 0.7225, 0.4751, 0.2316, 0.1618, 0.128, 0.1081, 0.09528, 0.08659, 0.08068, 0.07675, 0.007667, 0.03697, 0.05165, 0.05944, 0.0872, 0.1701, 0.04328, 0.09143, 0.1391, 0.164, 0.1863, 0.2709, 0.5278, 0.02523, 0.08601, 0.178, 0.2758, 0.3219, 0.3592, 0.5226, 0.7525, 0.0508, 0.1245, 0.2819, 0.4507, 0.519, 0.5695, 0.7003, 0.8744, 0.05753, 0.1492, 0.4017, 0.5865, 0.6678, 0.7197, 0.818, 0.9305, 0.05454, 0.1501, 0.4627, 0.685, 0.7731, 0.8203, 0.8881, 0.9549, 0.03928, 0.1272, 0.4509, 0.7461, 0.8407, 0.8807, 0.9254, 0.9662, 0.01636, 0.09725, 0.318, 0.7689, 0.8759, 0.9106, 0.9419, 0.972]): _vg.add([_i], _w, 'REPLACE')
_vg = ob_cloak.vertex_groups.new(name='Cloak_L')
for _i, _w in zip([2, 3, 4, 5, 6, 7, 8, 9, 10, 11, 55, 56, 57, 58, 59, 60, 61, 62, 63, 64, 65, 66, 67, 68, 69, 70, 71, 81, 82, 83, 84, 85, 86, 87, 88, 98, 99, 100, 101, 102, 103, 104, 105, 114, 115, 116, 117, 118, 119, 120, 121, 122, 131, 132, 133, 134, 135, 136, 137, 138, 139, 149, 150, 151, 152, 153, 154, 155, 156, 166, 167, 168, 169, 170, 171, 172, 173, 184, 185, 186, 187, 188, 189, 190, 202, 203, 204, 205, 206, 207], [0.908, 0.0919, 0.966, 0.942, 0.9098, 0.8564, 0.7036, 0.2959, 0.1036, 0.02827, 0.09331, 0.09655, 0.1022, 0.1112, 0.1252, 0.1474, 0.1856, 0.2624, 0.5073, 0.7538, 0.8218, 0.8545, 0.8742, 0.8872, 0.896, 0.902, 0.9058, 0.03832, 0.1167, 0.3426, 0.739, 0.8615, 0.906, 0.9399, 0.9666, 0.05448, 0.1444, 0.4496, 0.7328, 0.8332, 0.878, 0.924, 0.9635, 0.002827, 0.06249, 0.1597, 0.4572, 0.6787, 0.7691, 0.8192, 0.8874, 0.9538, 0.003558, 0.0627, 0.1532, 0.3979, 0.5831, 0.6655, 0.72, 0.8182, 0.93, 0.05331, 0.1245, 0.2822, 0.4481, 0.5177, 0.5705, 0.7019, 0.8745, 0.0268, 0.08521, 0.1777, 0.275, 0.3212, 0.3611, 0.5239, 0.7543, 0.04188, 0.09112, 0.1389, 0.1636, 0.1866, 0.2729, 0.5299, 0.007344, 0.03686, 0.05147, 0.05927, 0.08733, 0.1719]): _vg.add([_i], _w, 'REPLACE')
_vg = ob_cloak.vertex_groups.new(name='Cloak_B.002')
for _i, _w in zip([9, 10, 11, 12, 13, 45, 46, 47, 48, 49, 78, 79, 80, 81, 82, 83, 94, 95, 96, 97, 98, 99, 100, 110, 111, 112, 113, 114, 115, 116, 117, 118, 126, 127, 128, 129, 130, 131, 132, 133, 134, 135, 143, 144, 145, 146, 147, 148, 149, 150, 151, 152, 159, 160, 161, 162, 163, 164, 165, 166, 167, 168, 169, 177, 178, 179, 180, 181, 182, 183, 184, 185, 194, 195, 196, 197, 198, 199, 200, 201, 202, 213, 214, 215, 216, 217, 218, 228, 229, 230, 231, 232, 233, 234, 235, 236, 245, 246, 247, 248, 249, 250, 251, 252, 253, 261, 262, 263, 264, 265, 266, 267, 268, 269, 270, 271, 279, 280, 281, 282, 283, 284, 285, 286, 287, 288, 296, 297, 298, 299, 300, 301, 302, 303, 304, 305, 314, 315, 316, 317, 318, 319, 320, 321, 322, 332, 333, 334, 335, 336, 337, 338, 339, 350, 351, 352, 353, 354, 355], [0.02814, 0.0511, 0.04592, 0.03471, 0.01415, 0.01211, 0.03374, 0.04574, 0.05141, 0.0311, 0.01544, 0.04204, 0.05732, 0.06133, 0.06295, 0.03742, 0.02741, 0.05777, 0.07799, 0.09254, 0.09522, 0.0941, 0.05843, 0.02939, 0.06516, 0.09711, 0.1292, 0.1485, 0.15, 0.1461, 0.08071, 0.009293, 0.01834, 0.06098, 0.1051, 0.1559, 0.203, 0.2271, 0.2271, 0.2236, 0.1071, 0.01866, 0.04366, 0.0915, 0.1726, 0.2502, 0.3101, 0.334, 0.3294, 0.3364, 0.1316, 0.02183, 0.005187, 0.05914, 0.1336, 0.2982, 0.4096, 0.4719, 0.4902, 0.4753, 0.5089, 0.1427, 0.01334, 0.061, 0.1749, 0.5482, 0.683, 0.7296, 0.7366, 0.6936, 0.6826, 0.1264, 0.01913, 0.1408, 0.7803, 0.8917, 0.9144, 0.912, 0.8231, 0.8546, 0.0739, 0.9986, 0.9997, 0.9997, 0.9996, 0.7555, 0.9992, 0.01827, 0.14, 0.7808, 0.8919, 0.9142, 0.9117, 0.8237, 0.8553, 0.07278, 0.06044, 0.1747, 0.5477, 0.6834, 0.7297, 0.7363, 0.6946, 0.6831, 0.1258, 0.005172, 0.05951, 0.1351, 0.2959, 0.4093, 0.4723, 0.4901, 0.4744, 0.5107, 0.1436, 0.01186, 0.04504, 0.09267, 0.1708, 0.2492, 0.3103, 0.3342, 0.3295, 0.3348, 0.1345, 0.02118, 0.01962, 0.06169, 0.1041, 0.1549, 0.2029, 0.2274, 0.2274, 0.2212, 0.11, 0.01909, 0.03024, 0.06467, 0.09629, 0.1288, 0.1486, 0.1501, 0.1439, 0.08288, 0.01043, 0.02696, 0.05717, 0.07731, 0.09228, 0.0951, 0.09259, 0.05992, 0.0002102, 0.01418, 0.04051, 0.05687, 0.06114, 0.06222, 0.03973]): _vg.add([_i], _w, 'REPLACE')
_vg = ob_cloak.vertex_groups.new(name='Cloak_B.001')
for _i, _w in zip([22, 23, 24, 25, 26, 27, 28, 29, 30, 31, 32, 33, 34, 35, 36, 74, 75, 89, 90, 91, 92, 93, 94, 106, 107, 108, 109, 110, 111, 112, 123, 124, 125, 126, 127, 128, 129, 140, 141, 142, 143, 144, 145, 146, 157, 158, 159, 160, 161, 162, 163, 174, 175, 176, 177, 178, 179, 180, 191, 192, 193, 194, 195, 196, 197, 208, 209, 210, 211, 212, 225, 226, 227, 228, 229, 230, 231, 242, 243, 244, 245, 246, 247, 248, 259, 260, 261, 262, 263, 264, 265, 276, 277, 278, 279, 280, 281, 282, 293, 294, 295, 296, 297, 298, 299, 310, 311, 312, 313, 314, 315, 316, 327, 328, 329, 330, 331, 332, 346, 347], [0.05236, 0.1021, 0.1777, 0.2941, 0.4685, 0.7127, 0.897, 0.9994, 0.9013, 0.7193, 0.4731, 0.2961, 0.1778, 0.1011, 0.05073, 0.0007448, 0.00184, 0.05535, 0.05642, 0.05554, 0.0522, 0.04114, 0.02064, 0.1029, 0.1013, 0.09694, 0.08844, 0.07409, 0.05331, 0.0177, 0.174, 0.1684, 0.159, 0.1429, 0.1159, 0.07608, 0.03724, 0.2854, 0.2756, 0.2604, 0.2335, 0.1855, 0.107, 0.05322, 0.4598, 0.4496, 0.4304, 0.3921, 0.3116, 0.147, 0.0598, 0.7284, 0.7266, 0.7114, 0.6708, 0.5537, 0.1806, 0.05476, 0.9142, 0.9157, 0.9089, 0.8842, 0.7768, 0.1373, 0.005911, 0.9997, 0.9997, 0.9997, 0.9996, 0.9985, 0.9155, 0.9161, 0.909, 0.8845, 0.7775, 0.1366, 0.005104, 0.7311, 0.7276, 0.7119, 0.6713, 0.5537, 0.1809, 0.05414, 0.462, 0.4507, 0.4309, 0.392, 0.31, 0.1489, 0.06012, 0.2867, 0.2764, 0.2607, 0.2331, 0.1844, 0.1085, 0.05407, 0.1745, 0.1688, 0.1591, 0.1425, 0.1153, 0.07705, 0.03905, 0.1028, 0.1014, 0.09694, 0.08823, 0.07386, 0.05393, 0.01923, 0.05483, 0.0563, 0.05547, 0.05206, 0.04097, 0.02144, 0.0003427, 0.001536]): _vg.add([_i], _w, 'REPLACE')
_vg = ob_cloak.vertex_groups.new(name='Cloak_R.002')
for _i, _w in zip([41, 42, 43, 44, 45, 46, 47, 48, 49, 50, 234, 247, 248, 249, 250, 251, 252, 253, 262, 263, 264, 265, 266, 267, 268, 269, 270, 271, 278, 279, 280, 281, 282, 283, 284, 285, 286, 287, 288, 294, 295, 296, 297, 298, 299, 300, 301, 302, 303, 304, 305, 311, 312, 313, 314, 315, 316, 317, 318, 319, 320, 321, 322, 328, 329, 330, 331, 332, 333, 334, 335, 336, 337, 338, 339, 346, 347, 348, 349, 350, 351, 352, 353, 354, 355, 356], [0.02176, 0.101, 0.274, 0.6521, 0.7726, 0.8164, 0.8292, 0.7901, 0.6336, 0.1408, 0.006592, 0.01486, 0.04111, 0.05946, 0.06882, 0.07572, 0.06542, 0.02392, 0.009795, 0.03784, 0.06301, 0.09054, 0.1206, 0.1384, 0.1472, 0.1351, 0.0737, 0.002903, 0.01231, 0.04646, 0.07342, 0.1072, 0.1533, 0.2061, 0.2352, 0.2487, 0.2361, 0.1208, 0.03139, 0.004381, 0.03637, 0.0711, 0.1149, 0.1732, 0.2437, 0.3265, 0.3681, 0.3856, 0.3844, 0.1771, 0.05491, 0.01149, 0.05214, 0.09323, 0.1664, 0.2703, 0.369, 0.4975, 0.547, 0.5651, 0.5215, 0.2482, 0.06967, 0.004368, 0.04949, 0.09824, 0.2029, 0.4134, 0.5439, 0.6384, 0.6856, 0.7015, 0.6481, 0.3525, 0.08655, 0.01309, 0.07116, 0.1707, 0.4598, 0.6472, 0.7388, 0.7797, 0.7924, 0.7437, 0.5407, 0.1088]): _vg.add([_i], _w, 'REPLACE')
_vg = ob_cloak.vertex_groups.new(name='Cloak_R.001')
for _i, _w in zip([1, 31, 32, 33, 34, 35, 36, 37, 38, 39, 40, 41, 42, 43, 44, 45, 46, 242, 243, 244, 245, 259, 260, 261, 262, 263, 264, 276, 277, 278, 279, 280, 281, 282, 293, 294, 295, 296, 297, 298, 299, 300, 310, 311, 312, 313, 314, 315, 316, 317, 327, 328, 329, 330, 331, 332, 333, 334, 344, 345, 346, 347, 348, 349, 350, 351], [0.9952, 0.04365, 0.09336, 0.1621, 0.2715, 0.4477, 0.7098, 0.9037, 0.9894, 0.9698, 0.9382, 0.8884, 0.7974, 0.6012, 0.2056, 0.0762, 0.006773, 0.03156, 0.02149, 0.01167, 0.0009097, 0.0833, 0.07384, 0.06404, 0.05286, 0.03024, 0.00492, 0.1457, 0.131, 0.1155, 0.09661, 0.07341, 0.04807, 0.01147, 0.2462, 0.2253, 0.2028, 0.1728, 0.1316, 0.08452, 0.04874, 0.003943, 0.4119, 0.3845, 0.3541, 0.309, 0.2366, 0.1415, 0.07551, 0.02473, 0.6784, 0.6473, 0.6094, 0.5498, 0.4379, 0.2264, 0.1078, 0.04608, 0.8779, 0.8503, 0.8141, 0.7559, 0.6398, 0.3379, 0.1451, 0.05917]): _vg.add([_i], _w, 'REPLACE')
_vg = ob_cloak.vertex_groups.new(name='Cloak_L.002')
for _i, _w in zip([7, 8, 9, 10, 11, 12, 13, 14, 15, 16, 17, 74, 75, 76, 77, 78, 79, 80, 81, 82, 83, 84, 85, 90, 91, 92, 93, 94, 95, 96, 97, 98, 99, 100, 101, 107, 108, 109, 110, 111, 112, 113, 114, 115, 116, 117, 118, 124, 125, 126, 127, 128, 129, 130, 131, 132, 133, 134, 135, 142, 143, 144, 145, 146, 147, 148, 149, 150, 151, 152, 160, 161, 162, 163, 164, 165, 166, 167, 168, 169, 179, 180, 181, 182, 183, 184, 185, 200], [0.04585, 0.1864, 0.5789, 0.757, 0.8063, 0.7933, 0.7391, 0.6076, 0.3109, 0.1251, 0.04705, 0.02592, 0.08278, 0.1869, 0.4429, 0.6303, 0.7247, 0.7665, 0.7763, 0.7223, 0.5146, 0.1378, 0.01533, 0.01054, 0.05426, 0.1032, 0.2026, 0.4026, 0.5366, 0.631, 0.6759, 0.6882, 0.6297, 0.3524, 0.0994, 0.01426, 0.05324, 0.0924, 0.1613, 0.2691, 0.3693, 0.49, 0.5394, 0.5552, 0.5109, 0.2524, 0.07562, 0.004722, 0.0354, 0.06927, 0.1119, 0.1727, 0.2423, 0.3234, 0.3637, 0.3815, 0.3776, 0.18, 0.05755, 0.01082, 0.04371, 0.07183, 0.1065, 0.1522, 0.2045, 0.2327, 0.2459, 0.2353, 0.1213, 0.03322, 0.008091, 0.03604, 0.0624, 0.08972, 0.1198, 0.1371, 0.1459, 0.1356, 0.07359, 0.003202, 0.01395, 0.04015, 0.05908, 0.06824, 0.07519, 0.06593, 0.02362, 0.006307]): _vg.add([_i], _w, 'REPLACE')
_vg = ob_cloak.vertex_groups.new(name='Cloak_L.001')
for _i, _w in zip([0, 12, 13, 14, 15, 16, 17, 18, 19, 20, 21, 22, 23, 24, 25, 26, 27, 72, 73, 74, 75, 76, 77, 78, 79, 80, 89, 90, 91, 92, 93, 94, 95, 96, 106, 107, 108, 109, 110, 111, 112, 113, 123, 124, 125, 126, 127, 128, 129, 130, 140, 141, 142, 143, 144, 145, 146, 157, 158, 159, 160, 161, 162, 174, 175, 176, 177], [0.9915, 0.04015, 0.1075, 0.2483, 0.5626, 0.7714, 0.8736, 0.9303, 0.9652, 0.9863, 0.8948, 0.714, 0.468, 0.2918, 0.1769, 0.1028, 0.05218, 0.8758, 0.8481, 0.8085, 0.7446, 0.6233, 0.3539, 0.1603, 0.07157, 0.01175, 0.6827, 0.6492, 0.6082, 0.5466, 0.4389, 0.2369, 0.1141, 0.05359, 0.4235, 0.3905, 0.357, 0.312, 0.2429, 0.1441, 0.07709, 0.02907, 0.2572, 0.2315, 0.2067, 0.1764, 0.1355, 0.08557, 0.0495, 0.005525, 0.1542, 0.136, 0.1187, 0.09923, 0.07553, 0.04928, 0.01168, 0.08902, 0.07729, 0.06626, 0.05448, 0.0325, 0.005645, 0.03794, 0.02529, 0.01406, 0.002552]): _vg.add([_i], _w, 'REPLACE')
_m = ob_cloak.modifiers.new('Armature', 'ARMATURE')
_m.object = ob_mc
ob_ear_l.parent = ob_mc
ob_ear_l.matrix_parent_inverse = Matrix(((2.368, -0.0, 0.0, -0.0), (-0.0, 2.368, -0.0, 0.0), (0.0, -0.0, 2.368, -3.901), (-0.0, 0.0, -0.0, 1.0)))
ob_ear_l.location = (-0.1615, 0.128, 3.153)
ob_ear_l.rotation_euler = (0.8106, 0.4271, -1.02)
ob_ear_l.scale = (0.7937, 0.7937, 0.7937)
_vg = ob_ear_l.vertex_groups.new(name='Root')
_vg = ob_ear_l.vertex_groups.new(name='Thigh_R')
_vg = ob_ear_l.vertex_groups.new(name='Shin_R')
_vg = ob_ear_l.vertex_groups.new(name='Thigh_L')
_vg = ob_ear_l.vertex_groups.new(name='Shin_L')
_vg = ob_ear_l.vertex_groups.new(name='Head')
_vg = ob_ear_l.vertex_groups.new(name='Ear_R')
_vg = ob_ear_l.vertex_groups.new(name='Ear_L')
_vg.add([0, 1, 2, 3, 4], 1.0, 'REPLACE')
_vg = ob_ear_l.vertex_groups.new(name='Cloak_B')
_vg = ob_ear_l.vertex_groups.new(name='Cloak_R')
_vg = ob_ear_l.vertex_groups.new(name='Cloak_L')
_m = ob_ear_l.modifiers.new('Armature', 'ARMATURE')
_m.object = ob_mc

# ---- collection membership
scene.collection.objects.link(ob_mc)
scene.collection.objects.link(ob_ear_r)
scene.collection.objects.link(ob_head)
scene.collection.objects.link(ob_leg_l)
scene.collection.objects.link(ob_leg_r)
scene.collection.objects.link(ob_cloak)
scene.collection.objects.link(ob_ear_l)

# ---- scene / render settings (as saved in the file)
scene.frame_start = 0; scene.frame_end = 50; scene.frame_set(0)
scene.render.engine = 'BLENDER_EEVEE_NEXT'
scene.cycles.use_denoising = False
scene.cycles.samples = 128
scene.cycles.sampling_pattern = 'TABULATED_SOBOL'
scene.cycles.use_adaptive_sampling = False
scene.cycles.use_light_tree = False
scene.view_settings.view_transform = 'Filmic'
bpy.context.view_layer.update()

# ---- added for rendering (the .blend has no active camera and no usable light): camera, sun
cam_auto = bpy.data.cameras.new('AutoCamera')
cam_auto.lens = 50.0
cam_auto.sensor_width = 36.0
cam_auto.clip_end = 1000.0
ob_auto_camera = bpy.data.objects.new('AutoCamera', cam_auto)
scene.collection.objects.link(ob_auto_camera)
ob_auto_camera.location = (10.1004, -11.4053, 8.1493)
ob_auto_camera.rotation_euler = (1.09748, -7.21219e-08, 0.694738)
scene.camera = ob_auto_camera
light_auto_sun = bpy.data.lights.new('AutoSun', 'SUN')
light_auto_sun.energy = 3.0
light_auto_sun.angle = 0.0523599
ob_auto_sun = bpy.data.objects.new('AutoSun', light_auto_sun)
scene.collection.objects.link(ob_auto_sun)
ob_auto_sun.rotation_euler = (0.872665, 0.174533, 0.523599)
bpy.context.view_layer.update()

